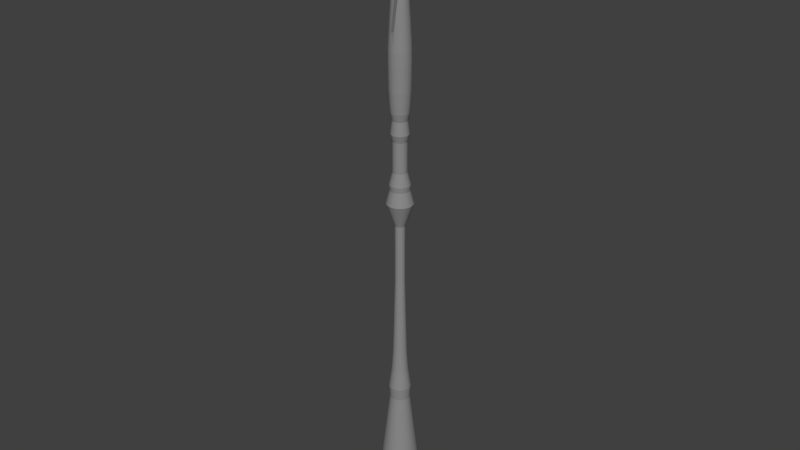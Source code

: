 # Source: bishop.blend  (saved by Blender 2.63.0; exported with 4.5.12 LTS)
import bpy
from mathutils import Matrix  # noqa: F401  (used for matrix-valued properties, if any)

bpy.ops.wm.read_factory_settings(use_empty=True)
scene = bpy.context.scene
scene.name = 'Scene'

# ---- collections
col_collection_1 = bpy.data.collections.new('Collection 1'); scene.collection.children.link(col_collection_1)

# ---- materials (node trees are filled in below, after node groups)
mat_material = bpy.data.materials.new('material')
mat_material.alpha_threshold = 0.0
mat_material.use_transparent_shadow = False
mat_material.diffuse_color = (0.2582, 0.2582, 0.2582, 1.0)
mat_material.roughness = 0.5
mat_material.line_color = (0.0, 0.0, 0.0, 1.0)

# ---- material node trees

# ---- world
world_world = bpy.data.worlds.new('World'); scene.world = world_world
world_world.color = (0.05088, 0.05088, 0.05088)
world_world.use_sun_shadow = False
world_world.sun_shadow_jitter_overblur = 0.0
world_world.cycles.sampling_method = 'MANUAL'
world_world.cycles.sample_map_resolution = 256

# ---- meshes
me_cylinder = bpy.data.meshes.new('Cylinder')
me_cylinder.from_pydata([(1.397e-09, 1.0, -0.2573), (0.1951, 0.9808, -0.2573), (0.3827, 0.9239, -0.2573), (0.5556, 0.8315, -0.2573), (0.7071, 0.7071, -0.2573), (0.8315, 0.5556, -0.2573), (0.9239, 0.3827, -0.2573), (0.9808, 0.1951, -0.2573), (0.9808, -0.1951, -0.2573), (0.9808, -0.1951, 15.14), (0.9239, -0.3827, -0.2573), (0.9239, -0.3827, 15.14), (0.8315, -0.5556, -0.2573), (0.8315, -0.5556, 15.14), (0.7071, -0.7071, -0.2573), (0.7071, -0.7071, 15.14), (0.5556, -0.8315, -0.2573), (0.5556, -0.8315, 15.14), (0.3827, -0.9239, -0.2573), (0.3827, -0.9239, 15.14), (0.1951, -0.9808, -0.2573), (0.1951, -0.9808, 15.14), (-3.246e-07, -1.0, -0.2573), (-3.246e-07, -1.0, 15.14), (-0.1951, -0.9808, -0.2573), (-0.1951, -0.9808, 15.14), (-0.3827, -0.9239, -0.2573), (-0.3827, -0.9239, 15.14), (-0.5556, -0.8315, -0.2573), (-0.5556, -0.8315, 15.14), (-0.7071, -0.7071, -0.2573), (-0.7071, -0.7071, 15.14), (-0.8315, -0.5556, -0.2573), (-0.8315, -0.5556, 15.14), (-0.9239, -0.3827, -0.2573), (-0.9239, -0.3827, 15.14), (-0.9808, -0.1951, -0.2573), (-0.9808, -0.1951, 15.14), (-0.9808, 0.1951, -0.2573), (-0.9239, 0.3827, -0.2573), (-0.8315, 0.5556, -0.2573), (-0.7071, 0.7071, -0.2573), (-0.5556, 0.8315, -0.2573), (-0.3827, 0.9239, -0.2573), (-0.1951, 0.9808, -0.2573), (0.8756, -0.1742, 25.72), (0.8248, -0.3416, 25.72), (0.7423, -0.496, 25.72), (0.6313, -0.6313, 25.72), (0.496, -0.7423, 25.72), (0.3416, -0.8248, 25.72), (0.1742, -0.8756, 25.72), (-2.775e-07, -0.8927, 25.72), (-0.1742, -0.8756, 25.72), (-0.3416, -0.8248, 25.72), (-0.496, -0.7423, 25.72), (-0.6313, -0.6313, 25.72), (-0.7423, -0.496, 25.72), (-0.8248, -0.3416, 25.72), (-0.8756, -0.1742, 25.72), (0.9376, -0.1865, 33.41), (0.8832, -0.3658, 33.41), (0.7948, -0.5311, 33.41), (0.676, -0.676, 33.41), (0.5311, -0.7948, 33.41), (0.3658, -0.8832, 33.41), (0.1865, -0.9376, 33.41), (-3.059e-07, -0.9559, 33.41), (-0.1865, -0.9376, 33.41), (-0.3658, -0.8832, 33.41), (-0.5311, -0.7948, 33.41), (-0.676, -0.676, 33.41), (-0.7948, -0.5311, 33.41), (-0.8832, -0.3658, 33.41), (-0.9376, -0.1865, 33.41), (0.7167, -0.1426, 54.25), (0.6751, -0.2796, 54.25), (0.6076, -0.406, 54.25), (0.5167, -0.5167, 54.25), (0.406, -0.6076, 54.25), (0.2796, -0.6751, 54.25), (0.1426, -0.7167, 54.25), (-2.072e-07, -0.7308, 54.25), (-0.1426, -0.7167, 54.25), (-0.2796, -0.6751, 54.25), (-0.406, -0.6076, 54.25), (-0.5167, -0.5167, 54.25), (-0.6076, -0.406, 54.25), (-0.6751, -0.2796, 54.25), (-0.7167, -0.1426, 54.25), (0.5319, -0.1058, 71.88), (0.501, -0.2075, 71.88), (0.4509, -0.3013, 71.88), (0.3835, -0.3835, 71.88), (0.3013, -0.4509, 71.88), (0.2075, -0.501, 71.88), (0.1058, -0.5319, 71.88), (-1.225e-07, -0.5423, 71.88), (-0.1058, -0.5319, 71.88), (-0.2075, -0.501, 71.88), (-0.3013, -0.4509, 71.88), (-0.3835, -0.3835, 71.88), (-0.4509, -0.3013, 71.88), (-0.501, -0.2075, 71.88), (-0.5319, -0.1058, 71.88), (0.5761, -0.1146, 78.93), (0.5426, -0.2248, 78.93), (0.4884, -0.3263, 78.93), (0.4153, -0.4153, 78.93), (0.3263, -0.4884, 78.93), (0.2248, -0.5426, 78.93), (0.1146, -0.5761, 78.93), (-1.467e-07, -0.5873, 78.93), (-0.1146, -0.5761, 78.93), (-0.2248, -0.5426, 78.93), (-0.3263, -0.4884, 78.93), (-0.4153, -0.4153, 78.93), (-0.4884, -0.3263, 78.93), (-0.5426, -0.2248, 78.93), (-0.5761, -0.1146, 78.93), (0.4472, -0.08895, 89.55), (0.4212, -0.1745, 89.55), (0.3791, -0.2533, 89.55), (0.3224, -0.3224, 89.55), (0.2533, -0.3791, 89.55), (0.1745, -0.4212, 89.55), (0.08895, -0.4472, 89.55), (-8.708e-08, -0.4559, 89.55), (-0.08895, -0.4472, 89.55), (-0.1745, -0.4212, 89.55), (-0.2533, -0.3791, 89.55), (-0.3224, -0.3224, 89.55), (-0.3791, -0.2533, 89.55), (-0.4212, -0.1745, 89.55), (-0.4472, -0.08895, 89.55), (0.4037, -0.0803, 95.55), (0.3803, -0.1575, 95.55), (0.3422, -0.2287, 95.55), (0.2911, -0.2911, 95.55), (0.2287, -0.3422, 95.55), (0.1575, -0.3803, 95.55), (0.0803, -0.4037, 95.55), (-6.193e-08, -0.4116, 95.55), (-0.0803, -0.4037, 95.55), (-0.1575, -0.3803, 95.55), (-0.2287, -0.3422, 95.55), (-0.2911, -0.2911, 95.55), (-0.3422, -0.2287, 95.55), (-0.3803, -0.1575, 95.55), (-0.4037, -0.0803, 95.55), (0.371, -0.0738, 101.5), (0.3495, -0.1448, 101.5), (0.3145, -0.2102, 101.5), (0.2675, -0.2675, 101.5), (0.2102, -0.3145, 101.5), (0.1448, -0.3495, 101.5), (0.0738, -0.371, 101.5), (-3.539e-08, -0.3783, 101.5), (-0.0738, -0.371, 101.5), (-0.1448, -0.3495, 101.5), (-0.2102, -0.3145, 101.5), (-0.2675, -0.2675, 101.5), (-0.3145, -0.2102, 101.5), (-0.3495, -0.1448, 101.5), (-0.371, -0.0738, 101.5), (0.3481, -0.06924, 109.4), (0.3279, -0.1358, 109.4), (0.2951, -0.1972, 109.4), (0.251, -0.251, 109.4), (0.1972, -0.2951, 109.4), (0.1358, -0.3279, 109.4), (0.06924, -0.3481, 109.4), (-2.934e-08, -0.3549, 109.4), (-0.06924, -0.3481, 109.4), (-0.1358, -0.3279, 109.4), (-0.1972, -0.2951, 109.4), (-0.251, -0.251, 109.4), (-0.2951, -0.1972, 109.4), (-0.3279, -0.1358, 109.4), (-0.3481, -0.06924, 109.4), (0.3207, -0.06379, 120.9), (0.3021, -0.1251, 120.9), (0.2719, -0.1817, 120.9), (0.2312, -0.2312, 120.9), (0.1817, -0.2719, 120.9), (0.1251, -0.3021, 120.9), (0.06379, -0.3207, 120.9), (-3.446e-08, -0.327, 120.9), (-0.06379, -0.3207, 120.9), (-0.1251, -0.3021, 120.9), (-0.1817, -0.2719, 120.9), (-0.2312, -0.2312, 120.9), (-0.2719, -0.1817, 120.9), (-0.3021, -0.1251, 120.9), (-0.3207, -0.06379, 120.9), (0.2842, -0.05653, 137.6), (0.2677, -0.1109, 137.6), (0.2409, -0.161, 137.6), (0.2049, -0.2049, 137.6), (0.161, -0.2409, 137.6), (0.1109, -0.2677, 137.6), (0.05653, -0.2842, 137.6), (-1.369e-07, -0.2898, 137.6), (-0.05653, -0.2842, 137.6), (-0.1109, -0.2677, 137.6), (-0.161, -0.2409, 137.6), (-0.2049, -0.2049, 137.6), (-0.2409, -0.161, 137.6), (-0.2677, -0.1109, 137.6), (-0.2842, -0.05653, 137.6), (0.2613, -0.05197, 147.7), (0.2461, -0.1019, 147.7), (0.2215, -0.148, 147.7), (0.1884, -0.1884, 147.7), (0.148, -0.2215, 147.7), (0.1019, -0.2461, 147.7), (0.05197, -0.2613, 147.7), (-1.458e-07, -0.2664, 147.7), (-0.05197, -0.2613, 147.7), (-0.1019, -0.2461, 147.7), (-0.148, -0.2215, 147.7), (-0.1884, -0.1884, 147.7), (-0.2215, -0.148, 147.7), (-0.2461, -0.1019, 147.7), (-0.2613, -0.05197, 147.7), (0.2613, -0.05197, 181.9), (0.2461, -0.1019, 181.9), (0.2215, -0.148, 181.9), (0.1884, -0.1884, 181.9), (0.148, -0.2215, 181.9), (0.1019, -0.2461, 181.9), (0.05197, -0.2613, 181.9), (-3.334e-07, -0.2664, 181.9), (-0.05197, -0.2613, 181.9), (-0.1019, -0.2461, 181.9), (-0.148, -0.2215, 181.9), (-0.1884, -0.1884, 181.9), (-0.2215, -0.148, 181.9), (-0.2461, -0.1019, 181.9), (-0.2613, -0.05197, 181.9), (0.6888, -0.137, 195.3), (0.6488, -0.2688, 195.3), (0.5839, -0.3902, 195.3), (0.4966, -0.4966, 195.3), (0.3902, -0.5839, 195.3), (0.2688, -0.6488, 195.3), (0.137, -0.6888, 195.3), (-4.522e-07, -0.7023, 195.3), (-0.137, -0.6888, 195.3), (-0.2688, -0.6488, 195.3), (-0.3902, -0.5839, 195.3), (-0.4966, -0.4966, 195.3), (-0.5839, -0.3902, 195.3), (-0.6488, -0.2688, 195.3), (-0.6888, -0.137, 195.3), (0.5091, -0.1013, 203.1), (0.4796, -0.1987, 203.1), (0.4316, -0.2884, 203.1), (0.3671, -0.3671, 203.1), (0.2884, -0.4316, 203.1), (0.1987, -0.4796, 203.1), (0.1013, -0.5091, 203.1), (-4.037e-07, -0.5191, 203.1), (-0.1013, -0.5091, 203.1), (-0.1987, -0.4796, 203.1), (-0.2884, -0.4316, 203.1), (-0.3671, -0.3671, 203.1), (-0.4316, -0.2884, 203.1), (-0.4796, -0.1987, 203.1), (-0.5091, -0.1013, 203.1), (0.5327, -0.106, 206.3), (0.5018, -0.2078, 206.3), (0.4516, -0.3017, 206.3), (0.3841, -0.3841, 206.3), (0.3017, -0.4516, 206.3), (0.2078, -0.5018, 206.3), (0.106, -0.5327, 206.3), (-4.14e-07, -0.5431, 206.3), (-0.106, -0.5327, 206.3), (-0.2078, -0.5018, 206.3), (-0.3018, -0.4516, 206.3), (-0.3841, -0.3841, 206.3), (-0.4516, -0.3017, 206.3), (-0.5018, -0.2078, 206.3), (-0.5327, -0.106, 206.3), (0.3714, -0.07387, 213.3), (0.3498, -0.1449, 213.3), (0.3148, -0.2104, 213.3), (0.2677, -0.2677, 213.3), (0.2104, -0.3148, 213.3), (0.1449, -0.3498, 213.3), (0.07387, -0.3714, 213.3), (-3.637e-07, -0.3786, 213.3), (-0.07387, -0.3714, 213.3), (-0.1449, -0.3498, 213.3), (-0.2104, -0.3148, 213.3), (-0.2677, -0.2677, 213.3), (-0.3148, -0.2104, 213.3), (-0.3498, -0.1449, 213.3), (-0.3714, -0.07387, 213.3), (0.3714, -0.07387, 230.8), (0.3498, -0.1449, 230.8), (0.3148, -0.2104, 230.8), (0.2677, -0.2677, 230.8), (0.2104, -0.3148, 230.8), (0.1449, -0.3498, 230.8), (0.07387, -0.3714, 230.8), (-4.102e-07, -0.3786, 230.8), (-0.07387, -0.3714, 230.8), (-0.1449, -0.3498, 230.8), (-0.2104, -0.3148, 230.8), (-0.2677, -0.2677, 230.8), (-0.3148, -0.2104, 230.8), (-0.3498, -0.1449, 230.8), (-0.3714, -0.07387, 230.8), (0.4689, -0.09327, 234.9), (0.4417, -0.183, 234.9), (0.3975, -0.2656, 234.9), (0.3381, -0.3381, 234.9), (0.2656, -0.3975, 234.9), (0.183, -0.4417, 234.9), (0.09327, -0.4689, 234.9), (-4.582e-07, -0.4781, 234.9), (-0.09327, -0.4689, 234.9), (-0.183, -0.4417, 234.9), (-0.2656, -0.3975, 234.9), (-0.3381, -0.3381, 234.9), (-0.3975, -0.2656, 234.9), (-0.4417, -0.183, 234.9), (-0.4689, -0.09327, 234.9), (0.3833, -0.07624, 242.3), (0.361, -0.1495, 242.3), (0.3249, -0.2171, 242.3), (0.2763, -0.2763, 242.3), (0.2171, -0.3249, 242.3), (0.1495, -0.361, 242.3), (0.07624, -0.3833, 242.3), (-4.359e-07, -0.3908, 242.3), (-0.07624, -0.3833, 242.3), (-0.1495, -0.361, 242.3), (-0.2171, -0.3249, 242.3), (-0.2763, -0.2763, 242.3), (-0.3249, -0.2171, 242.3), (-0.361, -0.1495, 242.3), (-0.3833, -0.07624, 242.3), (0.4685, -0.09318, 246.5), (0.4413, -0.1828, 246.5), (0.3971, -0.2654, 246.5), (0.3377, -0.3377, 246.5), (0.2654, -0.3971, 246.5), (0.1828, -0.4413, 246.5), (0.09318, -0.4685, 246.5), (-4.703e-07, -0.4776, 246.5), (-0.09318, -0.4685, 246.5), (-0.1828, -0.4413, 246.5), (-0.2654, -0.3971, 246.5), (-0.3377, -0.3377, 246.5), (-0.3971, -0.2654, 246.5), (-0.4413, -0.1828, 246.5), (-0.4685, -0.09318, 246.5), (0.5109, -0.1016, 252.0), (0.4813, -0.1993, 252.0), (0.4331, -0.2894, 252.0), (0.3683, -0.3683, 252.0), (0.2894, -0.4331, 252.0), (0.1993, -0.4813, 252.0), (0.1016, -0.5109, 252.0), (-4.969e-07, -0.5209, 252.0), (-0.1016, -0.5109, 252.0), (-0.1993, -0.4813, 252.0), (-0.2894, -0.4331, 252.0), (-0.3683, -0.3683, 252.0), (-0.4331, -0.2894, 252.0), (-0.4813, -0.1993, 252.0), (-0.5109, -0.1016, 252.0), (0.5425, -0.1079, 257.8), (0.511, -0.2117, 257.8), (0.4599, -0.3073, 257.8), (0.3911, -0.3911, 257.8), (0.3073, -0.4599, 257.8), (0.2117, -0.511, 257.8), (0.1079, -0.5425, 257.8), (-5.085e-07, -0.5531, 257.8), (-0.1079, -0.5425, 257.8), (-0.2117, -0.511, 257.8), (-0.3073, -0.4599, 257.8), (-0.3911, -0.3911, 257.8), (-0.4599, -0.3073, 257.8), (-0.511, -0.2117, 257.8), (-0.5425, -0.1079, 257.8), (0.5545, -0.1103, 264.3), (0.5224, -0.2164, 264.3), (0.4701, -0.3141, 264.3), (0.3998, -0.3998, 264.3), (0.3141, -0.4701, 264.3), (0.2164, -0.5224, 264.3), (0.1103, -0.5545, 264.3), (-5.062e-07, -0.5654, 264.3), (-0.1103, -0.5545, 264.3), (-0.2164, -0.5224, 264.3), (-0.3141, -0.4701, 264.3), (-0.3998, -0.3998, 264.3), (-0.4701, -0.3141, 264.3), (-0.5224, -0.2164, 264.3), (-0.5545, -0.1103, 264.3), (0.5684, -0.1131, 273.2), (0.5354, -0.2218, 273.2), (0.4818, -0.322, 273.2), (0.4098, -0.4098, 273.2), (0.322, -0.4818, 273.2), (0.2218, -0.5354, 273.2), (0.1131, -0.5684, 273.2), (-4.973e-07, -0.5795, 273.2), (-0.1131, -0.5684, 273.2), (-0.2218, -0.5354, 273.2), (-0.322, -0.4818, 273.2), (-0.4098, -0.4098, 273.2), (-0.4818, -0.322, 273.2), (-0.5354, -0.2218, 273.2), (-0.5684, -0.1131, 273.2), (0.563, -0.112, 279.6), (0.5304, -0.2197, 279.6), (0.4773, -0.3189, 279.6), (0.4059, -0.4059, 279.6), (0.3189, -0.4773, 279.6), (0.2197, -0.5304, 279.6), (0.112, -0.563, 279.6), (-5.211e-07, -0.5741, 279.6), (-0.112, -0.563, 279.6), (-0.2197, -0.5304, 279.6), (-0.3189, -0.4773, 279.6), (-0.4059, -0.4059, 279.6), (-0.4773, -0.3189, 279.6), (-0.5304, -0.2197, 279.6), (-0.563, -0.112, 279.6), (0.55, -0.1094, 282.7), (0.5181, -0.2146, 282.7), (0.4663, -0.3115, 282.7), (0.3965, -0.3965, 282.7), (0.3115, -0.4663, 282.7), (0.2146, -0.5181, 282.7), (0.1094, -0.55, 282.7), (-4.936e-07, -0.5608, 282.7), (-0.1094, -0.55, 282.7), (-0.2146, -0.5181, 282.7), (-0.3115, -0.4663, 282.7), (-0.3965, -0.3965, 282.7), (-0.4663, -0.3115, 282.7), (-0.5181, -0.2146, 282.7), (-0.55, -0.1094, 282.7), (0.5361, -0.1066, 285.9), (0.505, -0.2092, 285.9), (0.4545, -0.3037, 285.9), (0.3865, -0.3865, 285.9), (0.3037, -0.4545, 285.9), (0.2092, -0.505, 285.9), (0.1066, -0.5361, 285.9), (-0.1066, -0.5361, 285.9), (-0.2092, -0.505, 285.9), (-0.3037, -0.4545, 285.9), (-0.3865, -0.3865, 285.9), (-0.4545, -0.3037, 285.9), (-0.505, -0.2092, 285.9), (-0.5361, -0.1066, 285.9), (0.5155, -0.1025, 290.3), (0.4856, -0.2011, 290.3), (0.437, -0.292, 290.3), (0.3716, -0.3716, 290.3), (0.292, -0.437, 290.3), (0.2011, -0.4856, 290.3), (0.1025, -0.5155, 290.3), (-0.1025, -0.5155, 290.3), (-0.2011, -0.4856, 290.3), (-0.292, -0.437, 290.3), (-0.3716, -0.3716, 290.3), (-0.437, -0.292, 290.3), (-0.4856, -0.2011, 290.3), (-0.5155, -0.1025, 290.3), (0.4893, -0.09733, 295.4), (0.4609, -0.1909, 295.4), (0.4148, -0.2772, 295.4), (0.3528, -0.3528, 295.4), (0.2772, -0.4148, 295.4), (0.1909, -0.4609, 295.4), (-0.09734, -0.4893, 295.4), (-0.1909, -0.4609, 295.4), (-0.2772, -0.4148, 295.4), (-0.3528, -0.3528, 295.4), (-0.4148, -0.2772, 295.4), (-0.4609, -0.1909, 295.4), (-0.4893, -0.09733, 295.4), (0.438, -0.08713, 304.1), (0.4126, -0.1709, 304.1), (0.3714, -0.2481, 304.1), (0.3158, -0.3158, 304.1), (0.2481, -0.3714, 304.1), (-4.661e-07, -0.4466, 304.1), (-0.08713, -0.438, 304.1), (-0.1709, -0.4126, 304.1), (-0.2481, -0.3714, 304.1), (-0.3158, -0.3158, 304.1), (-0.3714, -0.2481, 304.1), (-0.4126, -0.1709, 304.1), (-0.438, -0.08713, 304.1), (0.3621, -0.07202, 313.9), (0.3411, -0.1413, 313.9), (0.3069, -0.2051, 313.9), (0.261, -0.261, 313.9), (-4.377e-07, -0.3692, 313.9), (-0.07202, -0.3621, 313.9), (-0.1413, -0.3411, 313.9), (-0.2051, -0.3069, 313.9), (-0.261, -0.261, 313.9), (-0.3069, -0.2051, 313.9), (-0.3411, -0.1413, 313.9), (-0.3621, -0.07202, 313.9), (0.1103, -0.2663, 323.3), (0.05623, -0.2827, 323.3), (-3.045e-07, -0.2882, 323.3), (-0.05623, -0.2827, 323.3), (-0.1103, -0.2663, 323.3), (-0.1601, -0.2397, 323.3), (-0.2038, -0.2038, 323.3), (-0.2397, -0.1601, 323.3), (-0.2663, -0.1103, 323.3), (-0.2827, -0.05623, 323.3), (0.1759, -0.035, 334.6), (0.1657, -0.06865, 334.6), (0.1492, -0.09967, 334.6), (0.1269, -0.1269, 334.6), (0.09967, -0.1492, 334.6), (0.06865, -0.1657, 334.6), (0.035, -0.1759, 334.6), (-2.696e-07, -0.1794, 334.6), (-0.035, -0.1759, 334.6), (-0.06865, -0.1657, 334.6), (-0.09967, -0.1492, 334.6), (-0.1269, -0.1268, 334.6), (-0.1492, -0.09967, 334.6), (-0.1657, -0.06865, 334.6), (-0.1759, -0.035, 334.6), (0.08908, -0.01772, 343.3), (0.08391, -0.03476, 343.3), (0.07552, -0.05046, 343.3), (0.06422, -0.06422, 343.3), (0.05046, -0.07552, 343.3), (0.03476, -0.08391, 343.3), (0.01772, -0.08908, 343.3), (-8.987e-08, -0.09083, 343.3), (-0.01772, -0.08908, 343.3), (-0.03476, -0.08391, 343.3), (-0.05046, -0.07552, 343.3), (-0.06422, -0.06422, 343.3), (-0.07552, -0.05046, 343.3), (-0.08391, -0.03476, 343.3), (-0.08908, -0.01772, 343.3), (0.08908, -0.01772, 347.5), (0.08391, -0.03476, 347.5), (0.07552, -0.05046, 347.5), (0.06422, -0.06422, 347.5), (0.05046, -0.07552, 347.5), (0.03476, -0.08391, 347.5), (0.01772, -0.08908, 347.5), (-6.286e-08, -0.09083, 347.5), (-0.01772, -0.08908, 347.5), (-0.03476, -0.08391, 347.5), (-0.05046, -0.07552, 347.5), (-0.06422, -0.06422, 347.5), (-0.07552, -0.05046, 347.5), (-0.08391, -0.03476, 347.5), (-0.08908, -0.01772, 347.5), (0.1346, -0.02678, 349.7), (0.1268, -0.05254, 349.7), (0.1141, -0.07627, 349.7), (0.09708, -0.09708, 349.7), (0.07627, -0.1141, 349.7), (0.05254, -0.1268, 349.7), (0.02678, -0.1346, 349.7), (-7.218e-08, -0.1373, 349.7), (-0.02678, -0.1346, 349.7), (-0.05254, -0.1268, 349.7), (-0.07627, -0.1141, 349.7), (-0.09708, -0.09708, 349.7), (-0.1142, -0.07627, 349.7), (-0.1268, -0.05254, 349.7), (-0.1346, -0.02678, 349.7), (0.1503, -0.0299, 351.3), (0.1416, -0.05865, 351.3), (0.1274, -0.08514, 351.3), (0.1084, -0.1084, 351.3), (0.08514, -0.1274, 351.3), (0.05865, -0.1416, 351.3), (0.0299, -0.1503, 351.3), (-1.425e-07, -0.1533, 351.3), (-0.0299, -0.1503, 351.3), (-0.05865, -0.1416, 351.3), (-0.08514, -0.1274, 351.3), (-0.1084, -0.1084, 351.3), (-0.1274, -0.08514, 351.3), (-0.1416, -0.05865, 351.3), (-0.1503, -0.0299, 351.3), (0.1636, -0.03254, 354.0), (0.1541, -0.06383, 354.0), (0.1387, -0.09266, 354.0), (0.1179, -0.1179, 354.0), (0.09267, -0.1387, 354.0), (0.06383, -0.1541, 354.0), (0.03254, -0.1636, 354.0), (-1.271e-07, -0.1668, 354.0), (-0.03254, -0.1636, 354.0), (-0.06383, -0.1541, 354.0), (-0.09267, -0.1387, 354.0), (-0.1179, -0.1179, 354.0), (-0.1387, -0.09266, 354.0), (-0.1541, -0.06383, 354.0), (-0.1636, -0.03254, 354.0), (0.1739, -0.03458, 356.9), (0.1638, -0.06783, 356.9), (0.1474, -0.09848, 356.9), (0.1253, -0.1253, 356.9), (0.09848, -0.1474, 356.9), (0.06783, -0.1638, 356.9), (0.03458, -0.1739, 356.9), (-5.029e-08, -0.1773, 356.9), (-0.03458, -0.1739, 356.9), (-0.06784, -0.1638, 356.9), (-0.09848, -0.1474, 356.9), (-0.1253, -0.1253, 356.9), (-0.1474, -0.09848, 356.9), (-0.1638, -0.06783, 356.9), (-0.1739, -0.03458, 356.9), (0.1795, -0.0357, 359.3), (0.1691, -0.07003, 359.3), (0.1521, -0.1017, 359.3), (0.1294, -0.1294, 359.3), (0.1017, -0.1521, 359.3), (0.07003, -0.1691, 359.3), (0.0357, -0.1795, 359.3), (-4.284e-08, -0.183, 359.3), (-0.0357, -0.1795, 359.3), (-0.07003, -0.1691, 359.3), (-0.1017, -0.1521, 359.3), (-0.1294, -0.1294, 359.3), (-0.1521, -0.1017, 359.3), (-0.1691, -0.07003, 359.3), (-0.1795, -0.0357, 359.3), (0.1639, -0.03261, 360.7), (0.1544, -0.06397, 360.7), (0.139, -0.09286, 360.7), (0.1182, -0.1182, 360.7), (0.09287, -0.139, 360.7), (0.06397, -0.1544, 360.7), (0.03261, -0.1639, 360.7), (-4.191e-09, -0.1672, 360.7), (-0.03261, -0.1639, 360.7), (-0.06397, -0.1544, 360.7), (-0.09287, -0.139, 360.7), (-0.1182, -0.1182, 360.7), (-0.139, -0.09286, 360.7), (-0.1544, -0.06397, 360.7), (-0.1639, -0.03261, 360.7), (0.1485, -0.02954, 362.2), (0.1399, -0.05794, 362.2), (0.1259, -0.08412, 362.2), (0.1071, -0.1071, 362.2), (0.08412, -0.1259, 362.2), (0.05794, -0.1399, 362.2), (0.02954, -0.1485, 362.2), (-2.235e-08, -0.1514, 362.2), (-0.02954, -0.1485, 362.2), (-0.05794, -0.1399, 362.2), (-0.08412, -0.1259, 362.2), (-0.1071, -0.1071, 362.2), (-0.1259, -0.08412, 362.2), (-0.1399, -0.05794, 362.2), (-0.1485, -0.02954, 362.2), (0.1179, -0.02345, 363.8), (0.111, -0.04599, 363.8), (0.09993, -0.06677, 363.8), (0.08498, -0.08498, 363.8), (0.06677, -0.09993, 363.8), (0.04599, -0.111, 363.8), (0.02345, -0.1179, 363.8), (-7.218e-08, -0.1202, 363.8), (-0.02345, -0.1179, 363.8), (-0.04599, -0.111, 363.8), (-0.06677, -0.09993, 363.8), (-0.08498, -0.08498, 363.8), (-0.09993, -0.06677, 363.8), (-0.111, -0.04599, 363.8), (-0.1179, -0.02345, 363.8), (-1.444e-08, 0.03397, 364.3), (0.006626, 0.03331, 364.3), (0.013, 0.03138, 364.3), (0.01887, 0.02824, 364.3), (0.02402, 0.02402, 364.3), (0.02824, 0.01887, 364.3), (0.03138, 0.013, 364.3), (0.03331, 0.006627, 364.3), (0.03331, -0.006626, 364.3), (0.03138, -0.013, 364.3), (0.02824, -0.01887, 364.3), (0.02402, -0.02402, 364.3), (0.01887, -0.02824, 364.3), (0.013, -0.03138, 364.3), (0.006626, -0.03331, 364.3), (-2.515e-08, -0.03397, 364.3), (-0.006626, -0.03331, 364.3), (-0.013, -0.03138, 364.3), (-0.01887, -0.02824, 364.3), (-0.02402, -0.02402, 364.3), (-0.02824, -0.01887, 364.3), (-0.03138, -0.013, 364.3), (-0.03331, -0.006626, 364.3), (-0.03331, 0.006627, 364.3), (-0.03138, 0.013, 364.3), (-0.02824, 0.01887, 364.3), (-0.02402, 0.02402, 364.3), (-0.01887, 0.02824, 364.3), (-0.013, 0.03138, 364.3), (-0.006626, 0.03331, 364.3), (0.06829, -0.3624, 313.9), (0.2736, -0.1828, 318.5), (0.1827, -0.1221, 330.4), (0.2417, -0.2769, 313.9), (-0.1036, -0.521, 289.1), (0.1143, -0.4842, 295.4), (0.2957, -0.05881, 321.7), (-4.945e-07, -0.5548, 284.1), (-0.03688, -0.543, 285.9), (0.1967, -0.03912, 332.4), (0.07129, -0.3584, 314.3), (0.252, -0.252, 315.4), (0.1689, -0.1689, 328.4), (-0.09542, -0.5162, 290.3), (0.1717, -0.4146, 303.8), (0.2877, -0.1192, 320.6), (0.2193, -0.3283, 310.7), (0.1916, -0.07938, 331.7), (-0.0599, -0.493, 295.4), (0.1484, -0.2221, 325.5), (0.09951, -0.5003, 293.3), (0.02673, -0.5581, 282.7), (0.1177, -0.2841, 321.0), (0.04823, -0.5419, 285.9), (0.1742, -0.4109, 304.1), (0.07895, -0.5178, 290.3), (0.1332, -0.2541, 323.3), (-4.456e-07, -0.005537, 304.1), (0.06829, -0.005537, 313.9), (0.2736, -0.005537, 318.5), (0.1827, -0.005537, 330.4), (0.2417, -0.005537, 313.9), (-0.1036, -0.005537, 289.1), (0.1143, -0.005537, 295.4), (0.2957, -0.005537, 321.7), (-4.754e-07, -0.005537, 284.1), (-0.03688, -0.005537, 285.9), (0.1967, -0.005537, 332.4), (0.07129, -0.005537, 314.3), (0.252, -0.005537, 315.4), (0.1689, -0.005537, 328.4), (-0.09542, -0.005537, 290.3), (0.1717, -0.005537, 303.8), (0.2877, -0.005537, 320.6), (0.2193, -0.005537, 310.7), (0.1916, -0.005537, 331.7), (-0.0599, -0.005537, 295.4), (0.1484, -0.005537, 325.5), (0.09951, -0.005537, 293.3), (0.02673, -0.005537, 282.7), (0.2982, -0.005537, 322.1), (0.1177, -0.005537, 321.0), (0.04823, -0.005537, 285.9), (0.1983, -0.005537, 332.6), (0.1742, -0.005537, 304.1), (0.07895, -0.005537, 290.3), (0.1332, -0.005537, 323.3), (1.397e-09, -1.0, -0.2573), (0.1951, -0.9808, -0.2573), (0.3827, -0.9239, -0.2573), (0.5556, -0.8315, -0.2573), (0.7071, -0.7071, -0.2573), (0.8315, -0.5556, -0.2573), (0.9239, -0.3827, -0.2573), (0.9808, -0.1951, -0.2573), (1.0, -7.55e-08, -0.2573), (1.0, -7.55e-08, 15.14), (0.9808, 0.1951, -0.2573), (0.9808, 0.1951, 15.14), (0.9239, 0.3827, -0.2573), (0.9239, 0.3827, 15.14), (0.8315, 0.5556, -0.2573), (0.8315, 0.5556, 15.14), (0.7071, 0.7071, -0.2573), (0.7071, 0.7071, 15.14), (0.5556, 0.8315, -0.2573), (0.5556, 0.8315, 15.14), (0.3827, 0.9239, -0.2573), (0.3827, 0.9239, 15.14), (0.1951, 0.9808, -0.2573), (0.1951, 0.9808, 15.14), (-3.246e-07, 1.0, -0.2573), (-3.246e-07, 1.0, 15.14), (-0.1951, 0.9808, -0.2573), (-0.1951, 0.9808, 15.14), (-0.3827, 0.9239, -0.2573), (-0.3827, 0.9239, 15.14), (-0.5556, 0.8315, -0.2573), (-0.5556, 0.8315, 15.14), (-0.7071, 0.7071, -0.2573), (-0.7071, 0.7071, 15.14), (-0.8315, 0.5556, -0.2573), (-0.8315, 0.5556, 15.14), (-0.9239, 0.3827, -0.2573), (-0.9239, 0.3827, 15.14), (-0.9808, 0.1951, -0.2573), (-0.9808, 0.1951, 15.14), (-1.0, -9.656e-07, -0.2573), (-1.0, -9.656e-07, 15.14), (-0.9808, -0.1951, -0.2573), (-0.9239, -0.3827, -0.2573), (-0.8315, -0.5556, -0.2573), (-0.7071, -0.7071, -0.2573), (-0.5556, -0.8315, -0.2573), (-0.3827, -0.9239, -0.2573), (-0.1951, -0.9808, -0.2573), (0.8927, -9.797e-08, 25.72), (0.8756, 0.1742, 25.72), (0.8248, 0.3416, 25.72), (0.7423, 0.496, 25.72), (0.6313, 0.6313, 25.72), (0.496, 0.7423, 25.72), (0.3416, 0.8248, 25.72), (0.1742, 0.8756, 25.72), (-2.775e-07, 0.8927, 25.72), (-0.1742, 0.8756, 25.72), (-0.3416, 0.8248, 25.72), (-0.496, 0.7423, 25.72), (-0.6313, 0.6313, 25.72), (-0.7423, 0.496, 25.72), (-0.8248, 0.3416, 25.72), (-0.8756, 0.1742, 25.72), (-0.8927, -8.926e-07, 25.72), (0.9559, -8.367e-08, 33.41), (0.9376, 0.1865, 33.41), (0.8832, 0.3658, 33.41), (0.7948, 0.5311, 33.41), (0.676, 0.676, 33.41), (0.5311, 0.7948, 33.41), (0.3658, 0.8832, 33.41), (0.1865, 0.9376, 33.41), (-3.059e-07, 0.9559, 33.41), (-0.1865, 0.9376, 33.41), (-0.3658, 0.8832, 33.41), (-0.5311, 0.7948, 33.41), (-0.676, 0.676, 33.41), (-0.7948, 0.5311, 33.41), (-0.8832, 0.3658, 33.41), (-0.9376, 0.1865, 33.41), (-0.9559, -9.346e-07, 33.41), (0.7308, -1.39e-07, 54.25), (0.7167, 0.1426, 54.25), (0.6751, 0.2796, 54.25), (0.6076, 0.406, 54.25), (0.5167, 0.5167, 54.25), (0.406, 0.6076, 54.25), (0.2796, 0.6751, 54.25), (0.1426, 0.7167, 54.25), (-2.072e-07, 0.7308, 54.25), (-0.1426, 0.7167, 54.25), (-0.2796, 0.6751, 54.25), (-0.406, 0.6076, 54.25), (-0.5167, 0.5167, 54.25), (-0.6076, 0.406, 54.25), (-0.6751, 0.2796, 54.25), (-0.7167, 0.1426, 54.25), (-0.7308, -7.894e-07, 54.25), (0.5423, -1.795e-07, 71.88), (0.5319, 0.1058, 71.88), (0.501, 0.2075, 71.88), (0.4509, 0.3013, 71.88), (0.3835, 0.3835, 71.88), (0.3013, 0.4509, 71.88), (0.2075, 0.501, 71.88), (0.1058, 0.5319, 71.88), (-1.225e-07, 0.5423, 71.88), (-0.1058, 0.5319, 71.88), (-0.2075, 0.501, 71.88), (-0.3013, 0.4509, 71.88), (-0.3835, 0.3835, 71.88), (-0.4509, 0.3013, 71.88), (-0.501, 0.2075, 71.88), (-0.5319, 0.1058, 71.88), (-0.5423, -6.622e-07, 71.88), (0.5873, -1.68e-07, 78.93), (0.5761, 0.1146, 78.93), (0.5426, 0.2248, 78.93), (0.4884, 0.3263, 78.93), (0.4153, 0.4153, 78.93), (0.3263, 0.4884, 78.93), (0.2248, 0.5426, 78.93), (0.1146, 0.5761, 78.93), (-1.467e-07, 0.5873, 78.93), (-0.1146, 0.5761, 78.93), (-0.2248, 0.5426, 78.93), (-0.3263, 0.4884, 78.93), (-0.4153, 0.4153, 78.93), (-0.4884, 0.3263, 78.93), (-0.5426, 0.2248, 78.93), (-0.5761, 0.1146, 78.93), (-0.5873, -6.908e-07, 78.93), (0.4559, -1.996e-07, 89.55), (0.4472, 0.08895, 89.55), (0.4212, 0.1745, 89.55), (0.3791, 0.2533, 89.55), (0.3224, 0.3224, 89.55), (0.2533, 0.3791, 89.55), (0.1745, 0.4212, 89.55), (0.08895, 0.4472, 89.55), (-8.708e-08, 0.4559, 89.55), (-0.08895, 0.4472, 89.55), (-0.1745, 0.4212, 89.55), (-0.2533, 0.3791, 89.55), (-0.3224, 0.3224, 89.55), (-0.3791, 0.2533, 89.55), (-0.4212, 0.1745, 89.55), (-0.4472, 0.08895, 89.55), (-0.4559, -6.054e-07, 89.55), (0.4116, -2.105e-07, 95.55), (0.4037, 0.0803, 95.55), (0.3803, 0.1575, 95.55), (0.3422, 0.2287, 95.55), (0.2911, 0.2911, 95.55), (0.2287, 0.3422, 95.55), (0.1575, 0.3803, 95.55), (0.0803, 0.4037, 95.55), (-6.193e-08, 0.4116, 95.55), (-0.0803, 0.4037, 95.55), (-0.1575, 0.3803, 95.55), (-0.2287, 0.3422, 95.55), (-0.2911, 0.2911, 95.55), (-0.3422, 0.2287, 95.55), (-0.3803, 0.1575, 95.55), (-0.4037, 0.0803, 95.55), (-0.4116, -5.769e-07, 95.55), (0.3783, -2.188e-07, 101.5), (0.371, 0.0738, 101.5), (0.3495, 0.1448, 101.5), (0.3145, 0.2102, 101.5), (0.2675, 0.2675, 101.5), (0.2102, 0.3145, 101.5), (0.1448, 0.3495, 101.5), (0.0738, 0.371, 101.5), (-3.539e-08, 0.3783, 101.5), (-0.0738, 0.371, 101.5), (-0.1448, 0.3495, 101.5), (-0.2102, 0.3145, 101.5), (-0.2675, 0.2675, 101.5), (-0.3145, 0.2102, 101.5), (-0.3495, 0.1448, 101.5), (-0.371, 0.0738, 101.5), (-0.3783, -5.555e-07, 101.5), (0.3549, -2.247e-07, 109.4), (0.3481, 0.06924, 109.4), (0.3279, 0.1358, 109.4), (0.2951, 0.1972, 109.4), (0.251, 0.251, 109.4), (0.1972, 0.2951, 109.4), (0.1358, 0.3279, 109.4), (0.06924, 0.3481, 109.4), (-2.934e-08, 0.3549, 109.4), (-0.06924, 0.3481, 109.4), (-0.1358, 0.3279, 109.4), (-0.1972, 0.2951, 109.4), (-0.251, 0.251, 109.4), (-0.2951, 0.1972, 109.4), (-0.3279, 0.1358, 109.4), (-0.3481, 0.06924, 109.4), (-0.3549, -5.406e-07, 109.4), (0.327, -2.317e-07, 120.9), (0.3207, 0.06379, 120.9), (0.3021, 0.1251, 120.9), (0.2719, 0.1817, 120.9), (0.2312, 0.2312, 120.9), (0.1817, 0.2719, 120.9), (0.1251, 0.3021, 120.9), (0.06379, 0.3207, 120.9), (-3.446e-08, 0.327, 120.9), (-0.06379, 0.3207, 120.9), (-0.1251, 0.3021, 120.9), (-0.1817, 0.2719, 120.9), (-0.2312, 0.2312, 120.9), (-0.2719, 0.1817, 120.9), (-0.3021, 0.1251, 120.9), (-0.3207, 0.06379, 120.9), (-0.327, -5.228e-07, 120.9), (0.2898, -2.396e-07, 137.6), (0.2842, 0.05653, 137.6), (0.2677, 0.1109, 137.6), (0.2409, 0.161, 137.6), (0.2049, 0.2049, 137.6), (0.161, 0.2409, 137.6), (0.1109, 0.2677, 137.6), (0.05653, 0.2842, 137.6), (-1.369e-07, 0.2898, 137.6), (-0.05653, 0.2842, 137.6), (-0.1109, 0.2677, 137.6), (-0.161, 0.2409, 137.6), (-0.2049, 0.2049, 137.6), (-0.2409, 0.161, 137.6), (-0.2677, 0.1109, 137.6), (-0.2842, 0.05653, 137.6), (-0.2898, -4.975e-07, 137.6), (0.2664, -2.451e-07, 147.7), (0.2613, 0.05197, 147.7), (0.2461, 0.1019, 147.7), (0.2215, 0.148, 147.7), (0.1884, 0.1884, 147.7), (0.148, 0.2215, 147.7), (0.1019, 0.2461, 147.7), (0.05197, 0.2613, 147.7), (-1.458e-07, 0.2664, 147.7), (-0.05197, 0.2613, 147.7), (-0.1019, 0.2461, 147.7), (-0.148, 0.2215, 147.7), (-0.1884, 0.1884, 147.7), (-0.2215, 0.148, 147.7), (-0.2461, 0.1019, 147.7), (-0.2613, 0.05197, 147.7), (-0.2664, -4.823e-07, 147.7), (0.2664, -2.451e-07, 181.9), (0.2613, 0.05197, 181.9), (0.2461, 0.1019, 181.9), (0.2215, 0.148, 181.9), (0.1884, 0.1884, 181.9), (0.148, 0.2215, 181.9), (0.1019, 0.2461, 181.9), (0.05197, 0.2613, 181.9), (-3.334e-07, 0.2664, 181.9), (-0.05197, 0.2613, 181.9), (-0.1019, 0.2461, 181.9), (-0.148, 0.2215, 181.9), (-0.1884, 0.1884, 181.9), (-0.2215, 0.148, 181.9), (-0.2461, 0.1019, 181.9), (-0.2613, 0.05197, 181.9), (-0.2664, -4.823e-07, 181.9), (0.7023, -1.312e-07, 195.3), (0.6888, 0.137, 195.3), (0.6488, 0.2688, 195.3), (0.5839, 0.3902, 195.3), (0.4966, 0.4966, 195.3), (0.3902, 0.5839, 195.3), (0.2688, 0.6488, 195.3), (0.137, 0.6888, 195.3), (-4.522e-07, 0.7023, 195.3), (-0.137, 0.6888, 195.3), (-0.2688, 0.6488, 195.3), (-0.3902, 0.5839, 195.3), (-0.4966, 0.4966, 195.3), (-0.5839, 0.3902, 195.3), (-0.6488, 0.2688, 195.3), (-0.6888, 0.137, 195.3), (-0.7023, -7.563e-07, 195.3), (0.5191, -1.776e-07, 203.1), (0.5091, 0.1013, 203.1), (0.4796, 0.1987, 203.1), (0.4316, 0.2884, 203.1), (0.3671, 0.3671, 203.1), (0.2884, 0.4316, 203.1), (0.1987, 0.4796, 203.1), (0.1013, 0.5091, 203.1), (-4.037e-07, 0.5191, 203.1), (-0.1013, 0.5091, 203.1), (-0.1987, 0.4796, 203.1), (-0.2884, 0.4316, 203.1), (-0.3671, 0.3671, 203.1), (-0.4316, 0.2884, 203.1), (-0.4796, 0.1987, 203.1), (-0.5091, 0.1013, 203.1), (-0.5191, -6.397e-07, 203.1), (0.5431, -1.716e-07, 206.3), (0.5327, 0.106, 206.3), (0.5018, 0.2078, 206.3), (0.4516, 0.3017, 206.3), (0.3841, 0.3841, 206.3), (0.3017, 0.4516, 206.3), (0.2078, 0.5018, 206.3), (0.106, 0.5327, 206.3), (-4.14e-07, 0.5431, 206.3), (-0.106, 0.5327, 206.3), (-0.2078, 0.5018, 206.3), (-0.3018, 0.4516, 206.3), (-0.3841, 0.3841, 206.3), (-0.4516, 0.3017, 206.3), (-0.5018, 0.2078, 206.3), (-0.5327, 0.106, 206.3), (-0.5431, -6.551e-07, 206.3), (0.3786, -2.144e-07, 213.3), (0.3714, 0.07387, 213.3), (0.3498, 0.1449, 213.3), (0.3148, 0.2104, 213.3), (0.2677, 0.2677, 213.3), (0.2104, 0.3148, 213.3), (0.1449, 0.3498, 213.3), (0.07387, 0.3714, 213.3), (-3.637e-07, 0.3786, 213.3), (-0.07387, 0.3714, 213.3), (-0.1449, 0.3498, 213.3), (-0.2104, 0.3148, 213.3), (-0.2677, 0.2677, 213.3), (-0.3148, 0.2104, 213.3), (-0.3498, 0.1449, 213.3), (-0.3714, 0.07387, 213.3), (-0.3786, -5.514e-07, 213.3), (0.3786, -2.144e-07, 230.8), (0.3714, 0.07387, 230.8), (0.3498, 0.1449, 230.8), (0.3148, 0.2104, 230.8), (0.2677, 0.2677, 230.8), (0.2104, 0.3148, 230.8), (0.1449, 0.3498, 230.8), (0.07387, 0.3714, 230.8), (-4.102e-07, 0.3786, 230.8), (-0.07387, 0.3714, 230.8), (-0.1449, 0.3498, 230.8), (-0.2104, 0.3148, 230.8), (-0.2677, 0.2677, 230.8), (-0.3148, 0.2104, 230.8), (-0.3498, 0.1449, 230.8), (-0.3714, 0.07387, 230.8), (-0.3786, -5.514e-07, 230.8), (0.4781, -1.895e-07, 234.9), (0.4689, 0.09327, 234.9), (0.4417, 0.183, 234.9), (0.3975, 0.2656, 234.9), (0.3381, 0.3381, 234.9), (0.2656, 0.3975, 234.9), (0.183, 0.4417, 234.9), (0.09327, 0.4689, 234.9), (-4.582e-07, 0.4781, 234.9), (-0.09327, 0.4689, 234.9), (-0.183, 0.4417, 234.9), (-0.2656, 0.3975, 234.9), (-0.3381, 0.3381, 234.9), (-0.3975, 0.2656, 234.9), (-0.4417, 0.183, 234.9), (-0.4689, 0.09327, 234.9), (-0.4781, -6.151e-07, 234.9), (0.3908, -2.114e-07, 242.3), (0.3833, 0.07624, 242.3), (0.361, 0.1495, 242.3), (0.3249, 0.2171, 242.3), (0.2763, 0.2763, 242.3), (0.2171, 0.3249, 242.3), (0.1495, 0.361, 242.3), (0.07624, 0.3833, 242.3), (-4.359e-07, 0.3908, 242.3), (-0.07624, 0.3833, 242.3), (-0.1495, 0.361, 242.3), (-0.2171, 0.3249, 242.3), (-0.2763, 0.2763, 242.3), (-0.3249, 0.2171, 242.3), (-0.361, 0.1495, 242.3), (-0.3833, 0.07624, 242.3), (-0.3908, -5.592e-07, 242.3), (0.4776, -1.892e-07, 246.5), (0.4685, 0.09318, 246.5), (0.4413, 0.1828, 246.5), (0.3971, 0.2654, 246.5), (0.3377, 0.3377, 246.5), (0.2654, 0.3971, 246.5), (0.1828, 0.4413, 246.5), (0.09318, 0.4685, 246.5), (-4.703e-07, 0.4776, 246.5), (-0.09318, 0.4685, 246.5), (-0.1828, 0.4413, 246.5), (-0.2654, 0.3971, 246.5), (-0.3377, 0.3377, 246.5), (-0.3971, 0.2654, 246.5), (-0.4413, 0.1828, 246.5), (-0.4685, 0.09318, 246.5), (-0.4776, -6.144e-07, 246.5), (0.5209, -1.781e-07, 252.0), (0.5109, 0.1016, 252.0), (0.4813, 0.1993, 252.0), (0.4331, 0.2894, 252.0), (0.3683, 0.3683, 252.0), (0.2894, 0.4331, 252.0), (0.1993, 0.4813, 252.0), (0.1016, 0.5109, 252.0), (-4.969e-07, 0.5209, 252.0), (-0.1016, 0.5109, 252.0), (-0.1993, 0.4813, 252.0), (-0.2894, 0.4331, 252.0), (-0.3683, 0.3683, 252.0), (-0.4331, 0.2894, 252.0), (-0.4813, 0.1993, 252.0), (-0.5109, 0.1016, 252.0), (-0.5209, -6.417e-07, 252.0), (0.5531, -1.701e-07, 257.8), (0.5425, 0.1079, 257.8), (0.511, 0.2117, 257.8), (0.4599, 0.3073, 257.8), (0.3911, 0.3911, 257.8), (0.3073, 0.4599, 257.8), (0.2117, 0.511, 257.8), (0.1079, 0.5425, 257.8), (-5.085e-07, 0.5531, 257.8), (-0.1079, 0.5425, 257.8), (-0.2117, 0.511, 257.8), (-0.3073, 0.4599, 257.8), (-0.3911, 0.3911, 257.8), (-0.4599, 0.3073, 257.8), (-0.511, 0.2117, 257.8), (-0.5425, 0.1079, 257.8), (-0.5531, -6.624e-07, 257.8), (0.5654, -1.668e-07, 264.3), (0.5545, 0.1103, 264.3), (0.5224, 0.2164, 264.3), (0.4701, 0.3141, 264.3), (0.3998, 0.3998, 264.3), (0.3141, 0.4701, 264.3), (0.2164, 0.5224, 264.3), (0.1103, 0.5545, 264.3), (-5.062e-07, 0.5654, 264.3), (-0.1103, 0.5545, 264.3), (-0.2164, 0.5224, 264.3), (-0.3141, 0.4701, 264.3), (-0.3998, 0.3998, 264.3), (-0.4701, 0.3141, 264.3), (-0.5224, 0.2164, 264.3), (-0.5545, 0.1103, 264.3), (-0.5654, -6.701e-07, 264.3), (0.5795, -1.631e-07, 273.2), (0.5684, 0.1131, 273.2), (0.5354, 0.2218, 273.2), (0.4818, 0.322, 273.2), (0.4098, 0.4098, 273.2), (0.322, 0.4818, 273.2), (0.2218, 0.5354, 273.2), (0.1131, 0.5684, 273.2), (-4.973e-07, 0.5795, 273.2), (-0.1131, 0.5684, 273.2), (-0.2218, 0.5354, 273.2), (-0.322, 0.4818, 273.2), (-0.4098, 0.4098, 273.2), (-0.4818, 0.322, 273.2), (-0.5354, 0.2218, 273.2), (-0.5684, 0.1131, 273.2), (-0.5795, -6.789e-07, 273.2), (0.5741, -1.647e-07, 279.6), (0.563, 0.112, 279.6), (0.5304, 0.2197, 279.6), (0.4773, 0.3189, 279.6), (0.4059, 0.4059, 279.6), (0.3189, 0.4773, 279.6), (0.2197, 0.5304, 279.6), (0.112, 0.563, 279.6), (-5.211e-07, 0.5741, 279.6), (-0.112, 0.563, 279.6), (-0.2197, 0.5304, 279.6), (-0.3189, 0.4773, 279.6), (-0.4059, 0.4059, 279.6), (-0.4773, 0.3189, 279.6), (-0.5304, 0.2197, 279.6), (-0.563, 0.112, 279.6), (-0.5741, -6.757e-07, 279.6), (0.5608, -1.677e-07, 282.7), (0.55, 0.1094, 282.7), (0.5181, 0.2146, 282.7), (0.4663, 0.3115, 282.7), (0.3965, 0.3965, 282.7), (0.3115, 0.4663, 282.7), (0.2146, 0.5181, 282.7), (0.1094, 0.55, 282.7), (-4.936e-07, 0.5608, 282.7), (-0.1094, 0.55, 282.7), (-0.2146, 0.5181, 282.7), (-0.3115, 0.4663, 282.7), (-0.3965, 0.3965, 282.7), (-0.4663, 0.3115, 282.7), (-0.5181, 0.2146, 282.7), (-0.55, 0.1094, 282.7), (-0.5608, -6.668e-07, 282.7), (0.5467, -1.711e-07, 285.9), (0.5361, 0.1066, 285.9), (0.505, 0.2092, 285.9), (0.4545, 0.3037, 285.9), (0.3865, 0.3865, 285.9), (0.3037, 0.4545, 285.9), (0.2092, 0.505, 285.9), (0.1066, 0.5361, 285.9), (-0.1066, 0.5361, 285.9), (-0.2092, 0.505, 285.9), (-0.3037, 0.4545, 285.9), (-0.3865, 0.3865, 285.9), (-0.4545, 0.3037, 285.9), (-0.505, 0.2092, 285.9), (-0.5361, 0.1066, 285.9), (-0.5467, -6.576e-07, 285.9), (0.5256, -1.767e-07, 290.3), (0.5155, 0.1025, 290.3), (0.4856, 0.2011, 290.3), (0.437, 0.292, 290.3), (0.3716, 0.3716, 290.3), (0.292, 0.437, 290.3), (0.2011, 0.4856, 290.3), (0.1025, 0.5155, 290.3), (-0.1025, 0.5155, 290.3), (-0.2011, 0.4856, 290.3), (-0.292, 0.437, 290.3), (-0.3716, 0.3716, 290.3), (-0.437, 0.292, 290.3), (-0.4856, 0.2011, 290.3), (-0.5155, 0.1025, 290.3), (-0.5256, -6.445e-07, 290.3), (0.4989, -1.844e-07, 295.4), (0.4893, 0.09733, 295.4), (0.4609, 0.1909, 295.4), (0.4148, 0.2772, 295.4), (0.3528, 0.3528, 295.4), (0.2772, 0.4148, 295.4), (0.1909, 0.4609, 295.4), (-0.09734, 0.4893, 295.4), (-0.1909, 0.4609, 295.4), (-0.2772, 0.4148, 295.4), (-0.3528, 0.3528, 295.4), (-0.4148, 0.2772, 295.4), (-0.4609, 0.1909, 295.4), (-0.4893, 0.09733, 295.4), (-0.4989, -6.285e-07, 295.4), (0.4466, -1.991e-07, 304.1), (0.438, 0.08713, 304.1), (0.4126, 0.1709, 304.1), (0.3714, 0.2481, 304.1), (0.3158, 0.3158, 304.1), (0.2481, 0.3714, 304.1), (-4.661e-07, 0.4466, 304.1), (-0.08713, 0.438, 304.1), (-0.1709, 0.4126, 304.1), (-0.2481, 0.3714, 304.1), (-0.3158, 0.3158, 304.1), (-0.3714, 0.2481, 304.1), (-0.4126, 0.1709, 304.1), (-0.438, 0.08713, 304.1), (-0.4466, -5.966e-07, 304.1), (0.3692, -2.172e-07, 313.9), (0.3621, 0.07202, 313.9), (0.3411, 0.1413, 313.9), (0.3069, 0.2051, 313.9), (0.261, 0.261, 313.9), (-4.377e-07, 0.3692, 313.9), (-0.07202, 0.3621, 313.9), (-0.1413, 0.3411, 313.9), (-0.2051, 0.3069, 313.9), (-0.261, 0.261, 313.9), (-0.3069, 0.2051, 313.9), (-0.3411, 0.1413, 313.9), (-0.3621, 0.07202, 313.9), (-0.3692, -5.458e-07, 313.9), (0.1103, 0.2663, 323.3), (0.05623, 0.2827, 323.3), (-3.045e-07, 0.2882, 323.3), (-0.05623, 0.2827, 323.3), (-0.1103, 0.2663, 323.3), (-0.1601, 0.2397, 323.3), (-0.2038, 0.2038, 323.3), (-0.2397, 0.1601, 323.3), (-0.2663, 0.1103, 323.3), (-0.2827, 0.05623, 323.3), (-0.2882, -4.933e-07, 323.3), (0.1794, -2.648e-07, 334.6), (0.1759, 0.035, 334.6), (0.1657, 0.06865, 334.6), (0.1492, 0.09967, 334.6), (0.1269, 0.1269, 334.6), (0.09967, 0.1492, 334.6), (0.06865, 0.1657, 334.6), (0.035, 0.1759, 334.6), (-2.696e-07, 0.1794, 334.6), (-0.035, 0.1759, 334.6), (-0.06865, 0.1657, 334.6), (-0.09967, 0.1492, 334.6), (-0.1269, 0.1268, 334.6), (-0.1492, 0.09967, 334.6), (-0.1657, 0.06865, 334.6), (-0.1759, 0.035, 334.6), (-0.1794, -4.245e-07, 334.6), (0.09083, -2.897e-07, 343.3), (0.08908, 0.01772, 343.3), (0.08391, 0.03476, 343.3), (0.07552, 0.05046, 343.3), (0.06422, 0.06422, 343.3), (0.05046, 0.07552, 343.3), (0.03476, 0.08391, 343.3), (0.01772, 0.08908, 343.3), (-8.987e-08, 0.09083, 343.3), (-0.01772, 0.08908, 343.3), (-0.03476, 0.08391, 343.3), (-0.05046, 0.07552, 343.3), (-0.06422, 0.06422, 343.3), (-0.07552, 0.05046, 343.3), (-0.08391, 0.03476, 343.3), (-0.08908, 0.01772, 343.3), (-0.09083, -3.706e-07, 343.3), (0.09083, -2.897e-07, 347.5), (0.08908, 0.01772, 347.5), (0.08391, 0.03476, 347.5), (0.07552, 0.05046, 347.5), (0.06422, 0.06422, 347.5), (0.05046, 0.07552, 347.5), (0.03476, 0.08391, 347.5), (0.01772, 0.08908, 347.5), (-6.286e-08, 0.09083, 347.5), (-0.01772, 0.08908, 347.5), (-0.03476, 0.08391, 347.5), (-0.05046, 0.07552, 347.5), (-0.06422, 0.06422, 347.5), (-0.07552, 0.05046, 347.5), (-0.08391, 0.03476, 347.5), (-0.08908, 0.01772, 347.5), (-0.09083, -3.706e-07, 347.5), (0.1373, -2.781e-07, 349.7), (0.1346, 0.02678, 349.7), (0.1268, 0.05254, 349.7), (0.1141, 0.07627, 349.7), (0.09708, 0.09708, 349.7), (0.07627, 0.1141, 349.7), (0.05254, 0.1268, 349.7), (0.02678, 0.1346, 349.7), (-7.218e-08, 0.1373, 349.7), (-0.02678, 0.1346, 349.7), (-0.05254, 0.1268, 349.7), (-0.07627, 0.1141, 349.7), (-0.09708, 0.09708, 349.7), (-0.1142, 0.07627, 349.7), (-0.1268, 0.05254, 349.7), (-0.1346, 0.02678, 349.7), (-0.1373, -4.003e-07, 349.7), (0.1533, -2.737e-07, 351.3), (0.1503, 0.0299, 351.3), (0.1416, 0.05865, 351.3), (0.1274, 0.08514, 351.3), (0.1084, 0.1084, 351.3), (0.08514, 0.1274, 351.3), (0.05865, 0.1416, 351.3), (0.0299, 0.1503, 351.3), (-1.425e-07, 0.1533, 351.3), (-0.0299, 0.1503, 351.3), (-0.05865, 0.1416, 351.3), (-0.08514, 0.1274, 351.3), (-0.1084, 0.1084, 351.3), (-0.1274, 0.08514, 351.3), (-0.1416, 0.05865, 351.3), (-0.1503, 0.0299, 351.3), (-0.1533, -4.101e-07, 351.3), (0.1668, -2.7e-07, 354.0), (0.1636, 0.03254, 354.0), (0.1541, 0.06383, 354.0), (0.1387, 0.09266, 354.0), (0.1179, 0.1179, 354.0), (0.09267, 0.1387, 354.0), (0.06383, 0.1541, 354.0), (0.03254, 0.1636, 354.0), (-1.271e-07, 0.1668, 354.0), (-0.03254, 0.1636, 354.0), (-0.06383, 0.1541, 354.0), (-0.09267, 0.1387, 354.0), (-0.1179, 0.1179, 354.0), (-0.1387, 0.09266, 354.0), (-0.1541, 0.06383, 354.0), (-0.1636, 0.03254, 354.0), (-0.1668, -4.185e-07, 354.0), (0.1773, -2.673e-07, 356.9), (0.1739, 0.03458, 356.9), (0.1638, 0.06783, 356.9), (0.1474, 0.09848, 356.9), (0.1253, 0.1253, 356.9), (0.09848, 0.1474, 356.9), (0.06783, 0.1638, 356.9), (0.03458, 0.1739, 356.9), (-5.029e-08, 0.1773, 356.9), (-0.03458, 0.1739, 356.9), (-0.06784, 0.1638, 356.9), (-0.09848, 0.1474, 356.9), (-0.1253, 0.1253, 356.9), (-0.1474, 0.09848, 356.9), (-0.1638, 0.06783, 356.9), (-0.1739, 0.03458, 356.9), (-0.1773, -4.25e-07, 356.9), (0.183, -2.658e-07, 359.3), (0.1795, 0.0357, 359.3), (0.1691, 0.07003, 359.3), (0.1521, 0.1017, 359.3), (0.1294, 0.1294, 359.3), (0.1017, 0.1521, 359.3), (0.07003, 0.1691, 359.3), (0.0357, 0.1795, 359.3), (-4.284e-08, 0.183, 359.3), (-0.0357, 0.1795, 359.3), (-0.07003, 0.1691, 359.3), (-0.1017, 0.1521, 359.3), (-0.1294, 0.1294, 359.3), (-0.1521, 0.1017, 359.3), (-0.1691, 0.07003, 359.3), (-0.1795, 0.0357, 359.3), (-0.183, -4.287e-07, 359.3), (0.1672, -2.703e-07, 360.7), (0.1639, 0.03261, 360.7), (0.1544, 0.06397, 360.7), (0.139, 0.09286, 360.7), (0.1182, 0.1182, 360.7), (0.09287, 0.139, 360.7), (0.06397, 0.1544, 360.7), (0.03261, 0.1639, 360.7), (-4.191e-09, 0.1672, 360.7), (-0.03261, 0.1639, 360.7), (-0.06397, 0.1544, 360.7), (-0.09287, 0.139, 360.7), (-0.1182, 0.1182, 360.7), (-0.139, 0.09286, 360.7), (-0.1544, 0.06397, 360.7), (-0.1639, 0.03261, 360.7), (-0.1672, -4.191e-07, 360.7), (0.1514, -2.749e-07, 362.2), (0.1485, 0.02954, 362.2), (0.1399, 0.05794, 362.2), (0.1259, 0.08412, 362.2), (0.1071, 0.1071, 362.2), (0.08412, 0.1259, 362.2), (0.05794, 0.1399, 362.2), (0.02954, 0.1485, 362.2), (-2.235e-08, 0.1514, 362.2), (-0.02954, 0.1485, 362.2), (-0.05794, 0.1399, 362.2), (-0.08412, 0.1259, 362.2), (-0.1071, 0.1071, 362.2), (-0.1259, 0.08412, 362.2), (-0.1399, 0.05794, 362.2), (-0.1485, 0.02954, 362.2), (-0.1514, -4.097e-07, 362.2), (0.1202, -2.84e-07, 363.8), (0.1179, 0.02345, 363.8), (0.111, 0.04599, 363.8), (0.09993, 0.06677, 363.8), (0.08498, 0.08498, 363.8), (0.06677, 0.09993, 363.8), (0.04599, 0.111, 363.8), (0.02345, 0.1179, 363.8), (-7.218e-08, 0.1202, 363.8), (-0.02345, 0.1179, 363.8), (-0.04599, 0.111, 363.8), (-0.06677, 0.09993, 363.8), (-0.08498, 0.08498, 363.8), (-0.09993, 0.06677, 363.8), (-0.111, 0.04599, 363.8), (-0.1179, 0.02345, 363.8), (-0.1202, -3.91e-07, 363.8), (-1.444e-08, -0.03397, 364.3), (0.006626, -0.03331, 364.3), (0.013, -0.03138, 364.3), (0.01887, -0.02824, 364.3), (0.02402, -0.02402, 364.3), (0.02824, -0.01887, 364.3), (0.03138, -0.013, 364.3), (0.03331, -0.006627, 364.3), (0.03397, -3.129e-07, 364.3), (0.03331, 0.006626, 364.3), (0.03138, 0.013, 364.3), (0.02824, 0.01887, 364.3), (0.02402, 0.02402, 364.3), (0.01887, 0.02824, 364.3), (0.013, 0.03138, 364.3), (0.006626, 0.03331, 364.3), (-2.515e-08, 0.03397, 364.3), (-0.006626, 0.03331, 364.3), (-0.013, 0.03138, 364.3), (-0.01887, 0.02824, 364.3), (-0.02402, 0.02402, 364.3), (-0.02824, 0.01887, 364.3), (-0.03138, 0.013, 364.3), (-0.03331, 0.006626, 364.3), (-0.03397, -3.432e-07, 364.3), (-0.03331, -0.006627, 364.3), (-0.03138, -0.013, 364.3), (-0.02824, -0.01887, 364.3), (-0.02402, -0.02402, 364.3), (-0.01887, -0.02824, 364.3), (-0.013, -0.03138, 364.3), (-0.006626, -0.03331, 364.3), (0.06829, 0.3624, 313.9), (0.2736, 0.1828, 318.5), (0.1827, 0.1221, 330.4), (0.2417, 0.2769, 313.9), (-0.1036, 0.521, 289.1), (0.1143, 0.4842, 295.4), (0.2957, 0.05881, 321.7), (-4.945e-07, 0.5548, 284.1), (-0.03688, 0.543, 285.9), (0.1967, 0.03912, 332.4), (0.07129, 0.3584, 314.3), (0.252, 0.252, 315.4), (0.1689, 0.1689, 328.4), (-0.09542, 0.5162, 290.3), (0.1717, 0.4146, 303.8), (0.2877, 0.1192, 320.6), (0.2193, 0.3283, 310.7), (0.1916, 0.07938, 331.7), (-0.0599, 0.493, 295.4), (0.1484, 0.2221, 325.5), (0.09951, 0.5003, 293.3), (0.02673, 0.5581, 282.7), (0.2982, -2.343e-07, 322.1), (0.1177, 0.2841, 321.0), (0.04823, 0.5419, 285.9), (0.1983, -2.599e-07, 332.6), (0.1742, 0.4109, 304.1), (0.07895, 0.5178, 290.3), (0.1332, 0.2541, 323.3), (-4.456e-07, 0.005537, 304.1), (0.06829, 0.005537, 313.9), (0.2736, 0.005537, 318.5), (0.1827, 0.005537, 330.4), (0.2417, 0.005537, 313.9), (-0.1036, 0.005537, 289.1), (0.1143, 0.005537, 295.4), (0.2957, 0.005537, 321.7), (-4.754e-07, 0.005537, 284.1), (-0.03688, 0.005537, 285.9), (0.1967, 0.005537, 332.4), (0.07129, 0.005537, 314.3), (0.252, 0.005537, 315.4), (0.1689, 0.005537, 328.4), (-0.09542, 0.005537, 290.3), (0.1717, 0.005537, 303.8), (0.2877, 0.005537, 320.6), (0.2193, 0.005537, 310.7), (0.1916, 0.005537, 331.7), (-0.0599, 0.005537, 295.4), (0.1484, 0.005537, 325.5), (0.09951, 0.005537, 293.3), (0.02673, 0.005537, 282.7), (0.2982, 0.005537, 322.1), (0.1177, 0.005537, 321.0), (0.04823, 0.005537, 285.9), (0.1983, 0.005537, 332.6), (0.1742, 0.005537, 304.1), (0.07895, 0.005537, 290.3), (0.1332, 0.005537, 323.3)], [], [(786, 787, 9, 8), (8, 9, 11, 10), (10, 11, 13, 12), (12, 13, 15, 14), (14, 15, 17, 16), (16, 17, 19, 18), (18, 19, 21, 20), (20, 21, 23, 22), (22, 23, 25, 24), (24, 25, 27, 26), (26, 27, 29, 28), (28, 29, 31, 30), (30, 31, 33, 32), (32, 33, 35, 34), (34, 35, 37, 36), (36, 37, 819, 818), (0, 1, 2, 3, 4, 5, 6, 7, 786, 8, 10, 12, 14, 16, 18, 20, 22, 24, 26, 28, 30, 32, 34, 36, 818, 38, 39, 40, 41, 42, 43, 44), (51, 50, 65, 66), (17, 15, 48, 49), (31, 29, 55, 56), (21, 19, 50, 51), (35, 33, 57, 58), (11, 9, 45, 46), (25, 23, 52, 53), (819, 37, 59, 843), (15, 13, 47, 48), (29, 27, 54, 55), (19, 17, 49, 50), (33, 31, 56, 57), (9, 787, 827, 45), (23, 21, 51, 52), (37, 35, 58, 59), (13, 11, 46, 47), (27, 25, 53, 54), (69, 68, 83, 84), (46, 45, 60, 61), (57, 56, 71, 72), (52, 51, 66, 67), (47, 46, 61, 62), (58, 57, 72, 73), (53, 52, 67, 68), (48, 47, 62, 63), (59, 58, 73, 74), (54, 53, 68, 69), (49, 48, 63, 64), (843, 59, 74, 860), (55, 54, 69, 70), (50, 49, 64, 65), (45, 827, 844, 60), (56, 55, 70, 71), (87, 86, 101, 102), (64, 63, 78, 79), (860, 74, 89, 877), (70, 69, 84, 85), (65, 64, 79, 80), (60, 844, 861, 75), (71, 70, 85, 86), (66, 65, 80, 81), (61, 60, 75, 76), (72, 71, 86, 87), (67, 66, 81, 82), (62, 61, 76, 77), (73, 72, 87, 88), (68, 67, 82, 83), (63, 62, 77, 78), (74, 73, 88, 89), (894, 104, 119, 911), (82, 81, 96, 97), (77, 76, 91, 92), (88, 87, 102, 103), (83, 82, 97, 98), (78, 77, 92, 93), (89, 88, 103, 104), (84, 83, 98, 99), (79, 78, 93, 94), (877, 89, 104, 894), (85, 84, 99, 100), (80, 79, 94, 95), (75, 861, 878, 90), (86, 85, 100, 101), (81, 80, 95, 96), (76, 75, 90, 91), (100, 99, 114, 115), (95, 94, 109, 110), (90, 878, 895, 105), (101, 100, 115, 116), (96, 95, 110, 111), (91, 90, 105, 106), (102, 101, 116, 117), (97, 96, 111, 112), (92, 91, 106, 107), (103, 102, 117, 118), (98, 97, 112, 113), (93, 92, 107, 108), (104, 103, 118, 119), (99, 98, 113, 114), (94, 93, 108, 109), (131, 130, 145, 146), (118, 117, 132, 133), (113, 112, 127, 128), (108, 107, 122, 123), (119, 118, 133, 134), (114, 113, 128, 129), (109, 108, 123, 124), (911, 119, 134, 928), (115, 114, 129, 130), (110, 109, 124, 125), (105, 895, 912, 120), (116, 115, 130, 131), (111, 110, 125, 126), (106, 105, 120, 121), (117, 116, 131, 132), (112, 111, 126, 127), (107, 106, 121, 122), (149, 148, 163, 164), (126, 125, 140, 141), (121, 120, 135, 136), (132, 131, 146, 147), (127, 126, 141, 142), (122, 121, 136, 137), (133, 132, 147, 148), (128, 127, 142, 143), (123, 122, 137, 138), (134, 133, 148, 149), (129, 128, 143, 144), (124, 123, 138, 139), (928, 134, 149, 945), (130, 129, 144, 145), (125, 124, 139, 140), (120, 912, 929, 135), (144, 143, 158, 159), (139, 138, 153, 154), (945, 149, 164, 962), (145, 144, 159, 160), (140, 139, 154, 155), (135, 929, 946, 150), (146, 145, 160, 161), (141, 140, 155, 156), (136, 135, 150, 151), (147, 146, 161, 162), (142, 141, 156, 157), (137, 136, 151, 152), (148, 147, 162, 163), (143, 142, 157, 158), (138, 137, 152, 153), (162, 161, 176, 177), (157, 156, 171, 172), (152, 151, 166, 167), (163, 162, 177, 178), (158, 157, 172, 173), (153, 152, 167, 168), (164, 163, 178, 179), (159, 158, 173, 174), (154, 153, 168, 169), (962, 164, 179, 979), (160, 159, 174, 175), (155, 154, 169, 170), (150, 946, 963, 165), (161, 160, 175, 176), (156, 155, 170, 171), (151, 150, 165, 166), (979, 179, 194, 996), (175, 174, 189, 190), (170, 169, 184, 185), (165, 963, 980, 180), (176, 175, 190, 191), (171, 170, 185, 186), (166, 165, 180, 181), (177, 176, 191, 192), (172, 171, 186, 187), (167, 166, 181, 182), (178, 177, 192, 193), (173, 172, 187, 188), (168, 167, 182, 183), (179, 178, 193, 194), (174, 173, 188, 189), (169, 168, 183, 184), (193, 192, 207, 208), (188, 187, 202, 203), (183, 182, 197, 198), (194, 193, 208, 209), (189, 188, 203, 204), (184, 183, 198, 199), (996, 194, 209, 1013), (190, 189, 204, 205), (185, 184, 199, 200), (180, 980, 997, 195), (191, 190, 205, 206), (186, 185, 200, 201), (181, 180, 195, 196), (192, 191, 206, 207), (187, 186, 201, 202), (182, 181, 196, 197), (206, 205, 220, 221), (201, 200, 215, 216), (196, 195, 210, 211), (207, 206, 221, 222), (202, 201, 216, 217), (197, 196, 211, 212), (208, 207, 222, 223), (203, 202, 217, 218), (198, 197, 212, 213), (209, 208, 223, 224), (204, 203, 218, 219), (199, 198, 213, 214), (1013, 209, 224, 1030), (205, 204, 219, 220), (200, 199, 214, 215), (195, 997, 1014, 210), (226, 225, 240, 241), (224, 223, 238, 239), (219, 218, 233, 234), (214, 213, 228, 229), (1030, 224, 239, 1047), (220, 219, 234, 235), (215, 214, 229, 230), (210, 1014, 1031, 225), (221, 220, 235, 236), (216, 215, 230, 231), (211, 210, 225, 226), (222, 221, 236, 237), (217, 216, 231, 232), (212, 211, 226, 227), (223, 222, 237, 238), (218, 217, 232, 233), (213, 212, 227, 228), (244, 243, 258, 259), (237, 236, 251, 252), (232, 231, 246, 247), (227, 226, 241, 242), (238, 237, 252, 253), (233, 232, 247, 248), (228, 227, 242, 243), (239, 238, 253, 254), (234, 233, 248, 249), (229, 228, 243, 244), (1047, 239, 254, 1064), (235, 234, 249, 250), (230, 229, 244, 245), (225, 1031, 1048, 240), (236, 235, 250, 251), (231, 230, 245, 246), (262, 261, 276, 277), (1064, 254, 269, 1081), (250, 249, 264, 265), (245, 244, 259, 260), (240, 1048, 1065, 255), (251, 250, 265, 266), (246, 245, 260, 261), (241, 240, 255, 256), (252, 251, 266, 267), (247, 246, 261, 262), (242, 241, 256, 257), (253, 252, 267, 268), (248, 247, 262, 263), (243, 242, 257, 258), (254, 253, 268, 269), (249, 248, 263, 264), (257, 256, 271, 272), (268, 267, 282, 283), (263, 262, 277, 278), (258, 257, 272, 273), (269, 268, 283, 284), (264, 263, 278, 279), (259, 258, 273, 274), (1081, 269, 284, 1098), (265, 264, 279, 280), (260, 259, 274, 275), (255, 1065, 1082, 270), (266, 265, 280, 281), (261, 260, 275, 276), (256, 255, 270, 271), (267, 266, 281, 282), (281, 280, 295, 296), (276, 275, 290, 291), (271, 270, 285, 286), (282, 281, 296, 297), (277, 276, 291, 292), (272, 271, 286, 287), (283, 282, 297, 298), (278, 277, 292, 293), (273, 272, 287, 288), (284, 283, 298, 299), (279, 278, 293, 294), (274, 273, 288, 289), (1098, 284, 299, 1115), (280, 279, 294, 295), (275, 274, 289, 290), (270, 1082, 1099, 285), (299, 298, 313, 314), (294, 293, 308, 309), (289, 288, 303, 304), (1115, 299, 314, 1132), (295, 294, 309, 310), (290, 289, 304, 305), (285, 1099, 1116, 300), (296, 295, 310, 311), (291, 290, 305, 306), (286, 285, 300, 301), (297, 296, 311, 312), (292, 291, 306, 307), (287, 286, 301, 302), (298, 297, 312, 313), (293, 292, 307, 308), (288, 287, 302, 303), (314, 313, 328, 329), (309, 308, 323, 324), (304, 303, 318, 319), (1132, 314, 329, 1149), (310, 309, 324, 325), (305, 304, 319, 320), (300, 1116, 1133, 315), (311, 310, 325, 326), (306, 305, 320, 321), (301, 300, 315, 316), (312, 311, 326, 327), (307, 306, 321, 322), (302, 301, 316, 317), (313, 312, 327, 328), (308, 307, 322, 323), (303, 302, 317, 318), (327, 326, 341, 342), (322, 321, 336, 337), (317, 316, 331, 332), (328, 327, 342, 343), (323, 322, 337, 338), (318, 317, 332, 333), (329, 328, 343, 344), (324, 323, 338, 339), (319, 318, 333, 334), (1149, 329, 344, 1166), (325, 324, 339, 340), (320, 319, 334, 335), (315, 1133, 1150, 330), (326, 325, 340, 341), (321, 320, 335, 336), (316, 315, 330, 331), (1166, 344, 359, 1183), (340, 339, 354, 355), (335, 334, 349, 350), (330, 1150, 1167, 345), (341, 340, 355, 356), (336, 335, 350, 351), (331, 330, 345, 346), (342, 341, 356, 357), (337, 336, 351, 352), (332, 331, 346, 347), (343, 342, 357, 358), (338, 337, 352, 353), (333, 332, 347, 348), (344, 343, 358, 359), (339, 338, 353, 354), (334, 333, 348, 349), (360, 1184, 1201, 375), (358, 357, 372, 373), (353, 352, 367, 368), (348, 347, 362, 363), (359, 358, 373, 374), (354, 353, 368, 369), (349, 348, 363, 364), (1183, 359, 374, 1200), (355, 354, 369, 370), (350, 349, 364, 365), (345, 1167, 1184, 360), (356, 355, 370, 371), (351, 350, 365, 366), (346, 345, 360, 361), (357, 356, 371, 372), (352, 351, 366, 367), (347, 346, 361, 362), (378, 377, 392, 393), (371, 370, 385, 386), (366, 365, 380, 381), (361, 360, 375, 376), (372, 371, 386, 387), (367, 366, 381, 382), (362, 361, 376, 377), (373, 372, 387, 388), (368, 367, 382, 383), (363, 362, 377, 378), (374, 373, 388, 389), (369, 368, 383, 384), (364, 363, 378, 379), (1200, 374, 389, 1217), (370, 369, 384, 385), (365, 364, 379, 380), (396, 395, 410, 411), (389, 388, 403, 404), (384, 383, 398, 399), (379, 378, 393, 394), (1217, 389, 404, 1234), (385, 384, 399, 400), (380, 379, 394, 395), (375, 1201, 1218, 390), (386, 385, 400, 401), (381, 380, 395, 396), (376, 375, 390, 391), (387, 386, 401, 402), (382, 381, 396, 397), (377, 376, 391, 392), (388, 387, 402, 403), (383, 382, 397, 398), (414, 413, 428, 429), (391, 390, 405, 406), (402, 401, 416, 417), (397, 396, 411, 412), (392, 391, 406, 407), (403, 402, 417, 418), (398, 397, 412, 413), (393, 392, 407, 408), (404, 403, 418, 419), (399, 398, 413, 414), (394, 393, 408, 409), (1234, 404, 419, 1251), (400, 399, 414, 415), (395, 394, 409, 410), (390, 1218, 1235, 405), (401, 400, 415, 416), (432, 431, 446, 447), (409, 408, 423, 424), (1251, 419, 434, 1268), (415, 414, 429, 430), (410, 409, 424, 425), (405, 1235, 1252, 420), (416, 415, 430, 431), (411, 410, 425, 426), (406, 405, 420, 421), (417, 416, 431, 432), (412, 411, 426, 427), (407, 406, 421, 422), (418, 417, 432, 433), (413, 412, 427, 428), (408, 407, 422, 423), (419, 418, 433, 434), (1285, 449, 463, 1301), (427, 426, 441, 742, 442), (422, 421, 436, 437), (433, 432, 447, 448), (428, 427, 442, 443), (423, 422, 437, 438), (434, 433, 448, 449), (429, 428, 443, 444), (424, 423, 438, 439), (1268, 434, 449, 1285), (430, 429, 444, 445), (425, 424, 439, 440), (420, 1252, 1269, 435), (431, 430, 445, 446), (426, 425, 440, 441), (421, 420, 435, 436), (445, 444, 458, 459), (440, 439, 454, 455), (435, 1269, 1286, 450), (446, 445, 459, 460), (441, 440, 455, 456), (436, 435, 450, 451), (447, 446, 460, 461), (442, 742, 728), (437, 436, 451, 452), (448, 447, 461, 462), (443, 442, 728, 729, 457), (438, 437, 452, 453), (449, 448, 462, 463), (444, 443, 457, 458), (439, 438, 453, 454), (462, 461, 475, 476), (725, 734, 471), (453, 452, 466, 467), (463, 462, 476, 477), (458, 457, 725, 471, 472), (454, 453, 467, 468), (1301, 463, 477, 1317), (459, 458, 472, 473), (455, 454, 468, 469), (450, 1286, 1302, 464), (460, 459, 473, 474), (456, 455, 469, 470), (451, 450, 464, 465), (461, 460, 474, 475), (744, 456, 470, 746), (452, 451, 465, 466), (474, 473, 486, 487), (470, 469, 483, 726, 741), (465, 464, 478, 479), (475, 474, 487, 488), (746, 470, 741), (466, 465, 479, 480), (476, 475, 488, 489), (471, 734, 739, 484), (467, 466, 480, 481), (477, 476, 489, 490), (472, 471, 484, 485), (468, 467, 481, 482), (1317, 477, 490, 1332), (473, 472, 485, 486), (469, 468, 482, 483), (464, 1302, 1318, 478), (490, 489, 502, 503), (485, 484, 497, 498), (482, 481, 494, 495), (1332, 490, 503, 1347), (486, 485, 498, 499), (483, 482, 495, 745, 735), (478, 1318, 1333, 491), (487, 486, 499, 500), (726, 483, 735), (479, 478, 491, 492), (488, 487, 500, 501), (480, 479, 492, 493), (489, 488, 501, 502), (484, 739, 496, 497), (481, 480, 493, 494), (506, 505, 736, 722), (501, 500, 512, 513), (508, 496, 721), (493, 492, 505, 506), (502, 501, 513, 514), (497, 496, 508, 509), (494, 493, 506, 507), (503, 502, 514, 515), (498, 497, 509, 510), (495, 494, 507, 724, 737), (1347, 503, 515, 1361), (499, 498, 510, 511), (745, 495, 737), (491, 1333, 1348, 504), (500, 499, 511, 512), (492, 491, 504, 505), (516, 747, 740, 530, 531), (514, 513, 523, 524), (509, 508, 518, 519), (507, 506, 722, 732), (515, 514, 524, 525), (510, 509, 519, 520), (724, 507, 732), (1361, 515, 525, 1372), (511, 510, 520, 521), (743, 747, 516), (504, 1348, 1614, 727), (512, 511, 521, 522), (731, 743, 516, 517), (505, 504, 727, 736), (513, 512, 522, 523), (508, 721, 731, 517, 518), (534, 533, 548, 549), (730, 1617, 1373, 526), (522, 521, 536, 537), (517, 516, 531, 532), (738, 730, 526, 527), (523, 522, 537, 538), (518, 517, 532, 533), (723, 738, 527, 528), (524, 523, 538, 539), (519, 518, 533, 534), (733, 723, 528, 529), (525, 524, 539, 540), (520, 519, 534, 535), (740, 733, 529, 530), (1372, 525, 540, 1389), (521, 520, 535, 536), (552, 551, 566, 567), (529, 528, 543, 544), (540, 539, 554, 555), (535, 534, 549, 550), (530, 529, 544, 545), (1389, 540, 555, 1406), (536, 535, 550, 551), (531, 530, 545, 546), (526, 1373, 1390, 541), (537, 536, 551, 552), (532, 531, 546, 547), (527, 526, 541, 542), (538, 537, 552, 553), (533, 532, 547, 548), (528, 527, 542, 543), (539, 538, 553, 554), (562, 561, 576, 577), (547, 546, 561, 562), (542, 541, 556, 557), (553, 552, 567, 568), (548, 547, 562, 563), (543, 542, 557, 558), (554, 553, 568, 569), (549, 548, 563, 564), (544, 543, 558, 559), (555, 554, 569, 570), (550, 549, 564, 565), (545, 544, 559, 560), (1406, 555, 570, 1423), (551, 550, 565, 566), (546, 545, 560, 561), (541, 1390, 1407, 556), (580, 579, 594, 595), (557, 556, 571, 572), (568, 567, 582, 583), (563, 562, 577, 578), (558, 557, 572, 573), (569, 568, 583, 584), (564, 563, 578, 579), (559, 558, 573, 574), (570, 569, 584, 585), (565, 564, 579, 580), (560, 559, 574, 575), (1423, 570, 585, 1440), (566, 565, 580, 581), (561, 560, 575, 576), (556, 1407, 1424, 571), (567, 566, 581, 582), (598, 597, 612, 613), (575, 574, 589, 590), (1440, 585, 600, 1457), (581, 580, 595, 596), (576, 575, 590, 591), (571, 1424, 1441, 586), (582, 581, 596, 597), (577, 576, 591, 592), (572, 571, 586, 587), (583, 582, 597, 598), (578, 577, 592, 593), (573, 572, 587, 588), (584, 583, 598, 599), (579, 578, 593, 594), (574, 573, 588, 589), (585, 584, 599, 600), (1474, 615, 630, 1491), (593, 592, 607, 608), (588, 587, 602, 603), (599, 598, 613, 614), (594, 593, 608, 609), (589, 588, 603, 604), (600, 599, 614, 615), (595, 594, 609, 610), (590, 589, 604, 605), (1457, 600, 615, 1474), (596, 595, 610, 611), (591, 590, 605, 606), (586, 1441, 1458, 601), (597, 596, 611, 612), (592, 591, 606, 607), (587, 586, 601, 602), (611, 610, 625, 626), (606, 605, 620, 621), (601, 1458, 1475, 616), (612, 611, 626, 627), (607, 606, 621, 622), (602, 601, 616, 617), (613, 612, 627, 628), (608, 607, 622, 623), (603, 602, 617, 618), (614, 613, 628, 629), (609, 608, 623, 624), (604, 603, 618, 619), (615, 614, 629, 630), (610, 609, 624, 625), (605, 604, 619, 620), (629, 628, 643, 644), (624, 623, 638, 639), (619, 618, 633, 634), (630, 629, 644, 645), (625, 624, 639, 640), (620, 619, 634, 635), (1491, 630, 645, 1508), (626, 625, 640, 641), (621, 620, 635, 636), (616, 1475, 1492, 631), (627, 626, 641, 642), (622, 621, 636, 637), (617, 616, 631, 632), (628, 627, 642, 643), (623, 622, 637, 638), (618, 617, 632, 633), (642, 641, 656, 657), (637, 636, 651, 652), (632, 631, 646, 647), (643, 642, 657, 658), (638, 637, 652, 653), (633, 632, 647, 648), (644, 643, 658, 659), (639, 638, 653, 654), (634, 633, 648, 649), (645, 644, 659, 660), (640, 639, 654, 655), (635, 634, 649, 650), (1508, 645, 660, 1525), (641, 640, 655, 656), (636, 635, 650, 651), (631, 1492, 1509, 646), (660, 659, 674, 675), (655, 654, 669, 670), (650, 649, 664, 665), (1525, 660, 675, 1542), (656, 655, 670, 671), (651, 650, 665, 666), (646, 1509, 1526, 661), (657, 656, 671, 672), (652, 651, 666, 667), (647, 646, 661, 662), (658, 657, 672, 673), (653, 652, 667, 668), (648, 647, 662, 663), (659, 658, 673, 674), (654, 653, 668, 669), (649, 648, 663, 664), (673, 672, 687, 688), (668, 667, 682, 683), (663, 662, 677, 678), (674, 673, 688, 689), (669, 668, 683, 684), (664, 663, 678, 679), (675, 674, 689, 690), (670, 669, 684, 685), (665, 664, 679, 680), (1542, 675, 690, 1559), (671, 670, 685, 686), (666, 665, 680, 681), (661, 1526, 1543, 676), (672, 671, 686, 687), (667, 666, 681, 682), (662, 661, 676, 677), (692, 691, 720, 719, 718, 717, 716, 715, 714, 1584, 713, 712, 711, 710, 709, 708, 707, 706, 705, 704, 703, 702, 701, 700, 699, 1568, 698, 697, 696, 695, 694, 693), (690, 689, 712, 713), (685, 684, 707, 708), (680, 679, 702, 703), (1559, 690, 713, 1584), (686, 685, 708, 709), (681, 680, 703, 704), (676, 1543, 1568, 699), (687, 686, 709, 710), (682, 681, 704, 705), (677, 676, 699, 700), (688, 687, 710, 711), (683, 682, 705, 706), (678, 677, 700, 701), (689, 688, 711, 712), (684, 683, 706, 707), (679, 678, 701, 702), (457, 729, 725), (742, 441, 456, 744), (724, 732, 760, 752), (722, 736, 764, 750), (742, 744, 773, 770), (747, 743, 772, 777), (741, 726, 754, 769), (737, 724, 752, 765), (739, 734, 762, 767), (723, 733, 761, 751), (745, 737, 765, 775), (732, 722, 750, 760), (721, 496, 748, 749), (746, 741, 769, 776), (496, 739, 767, 748), (736, 727, 755, 764), (740, 747, 777, 768), (734, 725, 753, 762), (730, 738, 766, 758), (744, 746, 776, 773), (731, 721, 749, 759), (729, 728, 756, 757), (1617, 730, 758, 774), (725, 729, 757, 753), (726, 735, 763, 754), (727, 1614, 771, 755), (738, 723, 751, 766), (728, 742, 770, 756), (735, 745, 775, 763), (733, 740, 768, 761), (743, 731, 759, 772), (786, 788, 789, 787), (788, 790, 791, 789), (790, 792, 793, 791), (792, 794, 795, 793), (794, 796, 797, 795), (796, 798, 799, 797), (798, 800, 801, 799), (800, 802, 803, 801), (802, 804, 805, 803), (804, 806, 807, 805), (806, 808, 809, 807), (808, 810, 811, 809), (810, 812, 813, 811), (812, 814, 815, 813), (814, 816, 817, 815), (816, 818, 819, 817), (778, 826, 825, 824, 823, 822, 821, 820, 818, 816, 814, 812, 810, 808, 806, 804, 802, 800, 798, 796, 794, 792, 790, 788, 786, 785, 784, 783, 782, 781, 780, 779), (834, 851, 850, 833), (797, 832, 831, 795), (811, 839, 838, 809), (801, 834, 833, 799), (815, 841, 840, 813), (791, 829, 828, 789), (805, 836, 835, 803), (819, 843, 842, 817), (795, 831, 830, 793), (809, 838, 837, 807), (799, 833, 832, 797), (813, 840, 839, 811), (789, 828, 827, 787), (803, 835, 834, 801), (817, 842, 841, 815), (793, 830, 829, 791), (807, 837, 836, 805), (854, 871, 870, 853), (829, 846, 845, 828), (840, 857, 856, 839), (835, 852, 851, 834), (830, 847, 846, 829), (841, 858, 857, 840), (836, 853, 852, 835), (831, 848, 847, 830), (842, 859, 858, 841), (837, 854, 853, 836), (832, 849, 848, 831), (843, 860, 859, 842), (838, 855, 854, 837), (833, 850, 849, 832), (828, 845, 844, 827), (839, 856, 855, 838), (874, 891, 890, 873), (849, 866, 865, 848), (860, 877, 876, 859), (855, 872, 871, 854), (850, 867, 866, 849), (845, 862, 861, 844), (856, 873, 872, 855), (851, 868, 867, 850), (846, 863, 862, 845), (857, 874, 873, 856), (852, 869, 868, 851), (847, 864, 863, 846), (858, 875, 874, 857), (853, 870, 869, 852), (848, 865, 864, 847), (859, 876, 875, 858), (894, 911, 910, 893), (869, 886, 885, 868), (864, 881, 880, 863), (875, 892, 891, 874), (870, 887, 886, 869), (865, 882, 881, 864), (876, 893, 892, 875), (871, 888, 887, 870), (866, 883, 882, 865), (877, 894, 893, 876), (872, 889, 888, 871), (867, 884, 883, 866), (862, 879, 878, 861), (873, 890, 889, 872), (868, 885, 884, 867), (863, 880, 879, 862), (889, 906, 905, 888), (884, 901, 900, 883), (879, 896, 895, 878), (890, 907, 906, 889), (885, 902, 901, 884), (880, 897, 896, 879), (891, 908, 907, 890), (886, 903, 902, 885), (881, 898, 897, 880), (892, 909, 908, 891), (887, 904, 903, 886), (882, 899, 898, 881), (893, 910, 909, 892), (888, 905, 904, 887), (883, 900, 899, 882), (924, 941, 940, 923), (909, 926, 925, 908), (904, 921, 920, 903), (899, 916, 915, 898), (910, 927, 926, 909), (905, 922, 921, 904), (900, 917, 916, 899), (911, 928, 927, 910), (906, 923, 922, 905), (901, 918, 917, 900), (896, 913, 912, 895), (907, 924, 923, 906), (902, 919, 918, 901), (897, 914, 913, 896), (908, 925, 924, 907), (903, 920, 919, 902), (898, 915, 914, 897), (944, 961, 960, 943), (919, 936, 935, 918), (914, 931, 930, 913), (925, 942, 941, 924), (920, 937, 936, 919), (915, 932, 931, 914), (926, 943, 942, 925), (921, 938, 937, 920), (916, 933, 932, 915), (927, 944, 943, 926), (922, 939, 938, 921), (917, 934, 933, 916), (928, 945, 944, 927), (923, 940, 939, 922), (918, 935, 934, 917), (913, 930, 929, 912), (939, 956, 955, 938), (934, 951, 950, 933), (945, 962, 961, 944), (940, 957, 956, 939), (935, 952, 951, 934), (930, 947, 946, 929), (941, 958, 957, 940), (936, 953, 952, 935), (931, 948, 947, 930), (942, 959, 958, 941), (937, 954, 953, 936), (932, 949, 948, 931), (943, 960, 959, 942), (938, 955, 954, 937), (933, 950, 949, 932), (959, 976, 975, 958), (954, 971, 970, 953), (949, 966, 965, 948), (960, 977, 976, 959), (955, 972, 971, 954), (950, 967, 966, 949), (961, 978, 977, 960), (956, 973, 972, 955), (951, 968, 967, 950), (962, 979, 978, 961), (957, 974, 973, 956), (952, 969, 968, 951), (947, 964, 963, 946), (958, 975, 974, 957), (953, 970, 969, 952), (948, 965, 964, 947), (979, 996, 995, 978), (974, 991, 990, 973), (969, 986, 985, 968), (964, 981, 980, 963), (975, 992, 991, 974), (970, 987, 986, 969), (965, 982, 981, 964), (976, 993, 992, 975), (971, 988, 987, 970), (966, 983, 982, 965), (977, 994, 993, 976), (972, 989, 988, 971), (967, 984, 983, 966), (978, 995, 994, 977), (973, 990, 989, 972), (968, 985, 984, 967), (994, 1011, 1010, 993), (989, 1006, 1005, 988), (984, 1001, 1000, 983), (995, 1012, 1011, 994), (990, 1007, 1006, 989), (985, 1002, 1001, 984), (996, 1013, 1012, 995), (991, 1008, 1007, 990), (986, 1003, 1002, 985), (981, 998, 997, 980), (992, 1009, 1008, 991), (987, 1004, 1003, 986), (982, 999, 998, 981), (993, 1010, 1009, 992), (988, 1005, 1004, 987), (983, 1000, 999, 982), (1009, 1026, 1025, 1008), (1004, 1021, 1020, 1003), (999, 1016, 1015, 998), (1010, 1027, 1026, 1009), (1005, 1022, 1021, 1004), (1000, 1017, 1016, 999), (1011, 1028, 1027, 1010), (1006, 1023, 1022, 1005), (1001, 1018, 1017, 1000), (1012, 1029, 1028, 1011), (1007, 1024, 1023, 1006), (1002, 1019, 1018, 1001), (1013, 1030, 1029, 1012), (1008, 1025, 1024, 1007), (1003, 1020, 1019, 1002), (998, 1015, 1014, 997), (1033, 1050, 1049, 1032), (1029, 1046, 1045, 1028), (1024, 1041, 1040, 1023), (1019, 1036, 1035, 1018), (1030, 1047, 1046, 1029), (1025, 1042, 1041, 1024), (1020, 1037, 1036, 1019), (1015, 1032, 1031, 1014), (1026, 1043, 1042, 1025), (1021, 1038, 1037, 1020), (1016, 1033, 1032, 1015), (1027, 1044, 1043, 1026), (1022, 1039, 1038, 1021), (1017, 1034, 1033, 1016), (1028, 1045, 1044, 1027), (1023, 1040, 1039, 1022), (1018, 1035, 1034, 1017), (1053, 1070, 1069, 1052), (1044, 1061, 1060, 1043), (1039, 1056, 1055, 1038), (1034, 1051, 1050, 1033), (1045, 1062, 1061, 1044), (1040, 1057, 1056, 1039), (1035, 1052, 1051, 1034), (1046, 1063, 1062, 1045), (1041, 1058, 1057, 1040), (1036, 1053, 1052, 1035), (1047, 1064, 1063, 1046), (1042, 1059, 1058, 1041), (1037, 1054, 1053, 1036), (1032, 1049, 1048, 1031), (1043, 1060, 1059, 1042), (1038, 1055, 1054, 1037), (1073, 1090, 1089, 1072), (1064, 1081, 1080, 1063), (1059, 1076, 1075, 1058), (1054, 1071, 1070, 1053), (1049, 1066, 1065, 1048), (1060, 1077, 1076, 1059), (1055, 1072, 1071, 1054), (1050, 1067, 1066, 1049), (1061, 1078, 1077, 1060), (1056, 1073, 1072, 1055), (1051, 1068, 1067, 1050), (1062, 1079, 1078, 1061), (1057, 1074, 1073, 1056), (1052, 1069, 1068, 1051), (1063, 1080, 1079, 1062), (1058, 1075, 1074, 1057), (1068, 1085, 1084, 1067), (1079, 1096, 1095, 1078), (1074, 1091, 1090, 1073), (1069, 1086, 1085, 1068), (1080, 1097, 1096, 1079), (1075, 1092, 1091, 1074), (1070, 1087, 1086, 1069), (1081, 1098, 1097, 1080), (1076, 1093, 1092, 1075), (1071, 1088, 1087, 1070), (1066, 1083, 1082, 1065), (1077, 1094, 1093, 1076), (1072, 1089, 1088, 1071), (1067, 1084, 1083, 1066), (1078, 1095, 1094, 1077), (1094, 1111, 1110, 1093), (1089, 1106, 1105, 1088), (1084, 1101, 1100, 1083), (1095, 1112, 1111, 1094), (1090, 1107, 1106, 1089), (1085, 1102, 1101, 1084), (1096, 1113, 1112, 1095), (1091, 1108, 1107, 1090), (1086, 1103, 1102, 1085), (1097, 1114, 1113, 1096), (1092, 1109, 1108, 1091), (1087, 1104, 1103, 1086), (1098, 1115, 1114, 1097), (1093, 1110, 1109, 1092), (1088, 1105, 1104, 1087), (1083, 1100, 1099, 1082), (1114, 1131, 1130, 1113), (1109, 1126, 1125, 1108), (1104, 1121, 1120, 1103), (1115, 1132, 1131, 1114), (1110, 1127, 1126, 1109), (1105, 1122, 1121, 1104), (1100, 1117, 1116, 1099), (1111, 1128, 1127, 1110), (1106, 1123, 1122, 1105), (1101, 1118, 1117, 1100), (1112, 1129, 1128, 1111), (1107, 1124, 1123, 1106), (1102, 1119, 1118, 1101), (1113, 1130, 1129, 1112), (1108, 1125, 1124, 1107), (1103, 1120, 1119, 1102), (1131, 1148, 1147, 1130), (1126, 1143, 1142, 1125), (1121, 1138, 1137, 1120), (1132, 1149, 1148, 1131), (1127, 1144, 1143, 1126), (1122, 1139, 1138, 1121), (1117, 1134, 1133, 1116), (1128, 1145, 1144, 1127), (1123, 1140, 1139, 1122), (1118, 1135, 1134, 1117), (1129, 1146, 1145, 1128), (1124, 1141, 1140, 1123), (1119, 1136, 1135, 1118), (1130, 1147, 1146, 1129), (1125, 1142, 1141, 1124), (1120, 1137, 1136, 1119), (1146, 1163, 1162, 1145), (1141, 1158, 1157, 1140), (1136, 1153, 1152, 1135), (1147, 1164, 1163, 1146), (1142, 1159, 1158, 1141), (1137, 1154, 1153, 1136), (1148, 1165, 1164, 1147), (1143, 1160, 1159, 1142), (1138, 1155, 1154, 1137), (1149, 1166, 1165, 1148), (1144, 1161, 1160, 1143), (1139, 1156, 1155, 1138), (1134, 1151, 1150, 1133), (1145, 1162, 1161, 1144), (1140, 1157, 1156, 1139), (1135, 1152, 1151, 1134), (1166, 1183, 1182, 1165), (1161, 1178, 1177, 1160), (1156, 1173, 1172, 1155), (1151, 1168, 1167, 1150), (1162, 1179, 1178, 1161), (1157, 1174, 1173, 1156), (1152, 1169, 1168, 1151), (1163, 1180, 1179, 1162), (1158, 1175, 1174, 1157), (1153, 1170, 1169, 1152), (1164, 1181, 1180, 1163), (1159, 1176, 1175, 1158), (1154, 1171, 1170, 1153), (1165, 1182, 1181, 1164), (1160, 1177, 1176, 1159), (1155, 1172, 1171, 1154), (1185, 1202, 1201, 1184), (1181, 1198, 1197, 1180), (1176, 1193, 1192, 1175), (1171, 1188, 1187, 1170), (1182, 1199, 1198, 1181), (1177, 1194, 1193, 1176), (1172, 1189, 1188, 1171), (1183, 1200, 1199, 1182), (1178, 1195, 1194, 1177), (1173, 1190, 1189, 1172), (1168, 1185, 1184, 1167), (1179, 1196, 1195, 1178), (1174, 1191, 1190, 1173), (1169, 1186, 1185, 1168), (1180, 1197, 1196, 1179), (1175, 1192, 1191, 1174), (1170, 1187, 1186, 1169), (1205, 1222, 1221, 1204), (1196, 1213, 1212, 1195), (1191, 1208, 1207, 1190), (1186, 1203, 1202, 1185), (1197, 1214, 1213, 1196), (1192, 1209, 1208, 1191), (1187, 1204, 1203, 1186), (1198, 1215, 1214, 1197), (1193, 1210, 1209, 1192), (1188, 1205, 1204, 1187), (1199, 1216, 1215, 1198), (1194, 1211, 1210, 1193), (1189, 1206, 1205, 1188), (1200, 1217, 1216, 1199), (1195, 1212, 1211, 1194), (1190, 1207, 1206, 1189), (1225, 1242, 1241, 1224), (1216, 1233, 1232, 1215), (1211, 1228, 1227, 1210), (1206, 1223, 1222, 1205), (1217, 1234, 1233, 1216), (1212, 1229, 1228, 1211), (1207, 1224, 1223, 1206), (1202, 1219, 1218, 1201), (1213, 1230, 1229, 1212), (1208, 1225, 1224, 1207), (1203, 1220, 1219, 1202), (1214, 1231, 1230, 1213), (1209, 1226, 1225, 1208), (1204, 1221, 1220, 1203), (1215, 1232, 1231, 1214), (1210, 1227, 1226, 1209), (1245, 1262, 1261, 1244), (1220, 1237, 1236, 1219), (1231, 1248, 1247, 1230), (1226, 1243, 1242, 1225), (1221, 1238, 1237, 1220), (1232, 1249, 1248, 1231), (1227, 1244, 1243, 1226), (1222, 1239, 1238, 1221), (1233, 1250, 1249, 1232), (1228, 1245, 1244, 1227), (1223, 1240, 1239, 1222), (1234, 1251, 1250, 1233), (1229, 1246, 1245, 1228), (1224, 1241, 1240, 1223), (1219, 1236, 1235, 1218), (1230, 1247, 1246, 1229), (1265, 1282, 1281, 1264), (1240, 1257, 1256, 1239), (1251, 1268, 1267, 1250), (1246, 1263, 1262, 1245), (1241, 1258, 1257, 1240), (1236, 1253, 1252, 1235), (1247, 1264, 1263, 1246), (1242, 1259, 1258, 1241), (1237, 1254, 1253, 1236), (1248, 1265, 1264, 1247), (1243, 1260, 1259, 1242), (1238, 1255, 1254, 1237), (1249, 1266, 1265, 1248), (1244, 1261, 1260, 1243), (1239, 1256, 1255, 1238), (1250, 1267, 1266, 1249), (1285, 1301, 1300, 1284), (1260, 1277, 1613, 1276, 1259), (1255, 1272, 1271, 1254), (1266, 1283, 1282, 1265), (1261, 1278, 1277, 1260), (1256, 1273, 1272, 1255), (1267, 1284, 1283, 1266), (1262, 1279, 1278, 1261), (1257, 1274, 1273, 1256), (1268, 1285, 1284, 1267), (1263, 1280, 1279, 1262), (1258, 1275, 1274, 1257), (1253, 1270, 1269, 1252), (1264, 1281, 1280, 1263), (1259, 1276, 1275, 1258), (1254, 1271, 1270, 1253), (1280, 1296, 1295, 1279), (1275, 1292, 1291, 1274), (1270, 1287, 1286, 1269), (1281, 1297, 1296, 1280), (1276, 1293, 1292, 1275), (1271, 1288, 1287, 1270), (1282, 1298, 1297, 1281), (1277, 1599, 1613), (1272, 1289, 1288, 1271), (1283, 1299, 1298, 1282), (1278, 1294, 1600, 1599, 1277), (1273, 1290, 1289, 1272), (1284, 1300, 1299, 1283), (1279, 1295, 1294, 1278), (1274, 1291, 1290, 1273), (1299, 1315, 1314, 1298), (1596, 1310, 1605), (1290, 1306, 1305, 1289), (1300, 1316, 1315, 1299), (1295, 1311, 1310, 1596, 1294), (1291, 1307, 1306, 1290), (1301, 1317, 1316, 1300), (1296, 1312, 1311, 1295), (1292, 1308, 1307, 1291), (1287, 1303, 1302, 1286), (1297, 1313, 1312, 1296), (1293, 1309, 1308, 1292), (1288, 1304, 1303, 1287), (1298, 1314, 1313, 1297), (1616, 1619, 1309, 1293), (1289, 1305, 1304, 1288), (1313, 1328, 1327, 1312), (1309, 1612, 1597, 1324, 1308), (1304, 1320, 1319, 1303), (1314, 1329, 1328, 1313), (1619, 1612, 1309), (1305, 1321, 1320, 1304), (1315, 1330, 1329, 1314), (1310, 1325, 1610, 1605), (1306, 1322, 1321, 1305), (1316, 1331, 1330, 1315), (1311, 1326, 1325, 1310), (1307, 1323, 1322, 1306), (1317, 1332, 1331, 1316), (1312, 1327, 1326, 1311), (1308, 1324, 1323, 1307), (1303, 1319, 1318, 1302), (1331, 1346, 1345, 1330), (1326, 1341, 1340, 1325), (1323, 1338, 1337, 1322), (1332, 1347, 1346, 1331), (1327, 1342, 1341, 1326), (1324, 1606, 1618, 1338, 1323), (1319, 1334, 1333, 1318), (1328, 1343, 1342, 1327), (1597, 1606, 1324), (1320, 1335, 1334, 1319), (1329, 1344, 1343, 1328), (1321, 1336, 1335, 1320), (1330, 1345, 1344, 1329), (1325, 1340, 1339, 1610), (1322, 1337, 1336, 1321), (1351, 1593, 1607, 1350), (1344, 1358, 1357, 1343), (1353, 1592, 1339), (1336, 1351, 1350, 1335), (1345, 1359, 1358, 1344), (1340, 1354, 1353, 1339), (1337, 1352, 1351, 1336), (1346, 1360, 1359, 1345), (1341, 1355, 1354, 1340), (1338, 1608, 1595, 1352, 1337), (1347, 1361, 1360, 1346), (1342, 1356, 1355, 1341), (1618, 1608, 1338), (1334, 1349, 1348, 1333), (1343, 1357, 1356, 1342), (1335, 1350, 1349, 1334), (1362, 1379, 1378, 1611, 1620), (1359, 1370, 1369, 1358), (1354, 1365, 1364, 1353), (1352, 1603, 1593, 1351), (1360, 1371, 1370, 1359), (1355, 1366, 1365, 1354), (1595, 1603, 1352), (1361, 1372, 1371, 1360), (1356, 1367, 1366, 1355), (1615, 1362, 1620), (1349, 1598, 1614, 1348), (1357, 1368, 1367, 1356), (1602, 1363, 1362, 1615), (1350, 1607, 1598, 1349), (1358, 1369, 1368, 1357), (1353, 1364, 1363, 1602, 1592), (1382, 1399, 1398, 1381), (1601, 1374, 1373, 1617), (1368, 1385, 1384, 1367), (1363, 1380, 1379, 1362), (1609, 1375, 1374, 1601), (1369, 1386, 1385, 1368), (1364, 1381, 1380, 1363), (1594, 1376, 1375, 1609), (1370, 1387, 1386, 1369), (1365, 1382, 1381, 1364), (1604, 1377, 1376, 1594), (1371, 1388, 1387, 1370), (1366, 1383, 1382, 1365), (1611, 1378, 1377, 1604), (1372, 1389, 1388, 1371), (1367, 1384, 1383, 1366), (1402, 1419, 1418, 1401), (1377, 1394, 1393, 1376), (1388, 1405, 1404, 1387), (1383, 1400, 1399, 1382), (1378, 1395, 1394, 1377), (1389, 1406, 1405, 1388), (1384, 1401, 1400, 1383), (1379, 1396, 1395, 1378), (1374, 1391, 1390, 1373), (1385, 1402, 1401, 1384), (1380, 1397, 1396, 1379), (1375, 1392, 1391, 1374), (1386, 1403, 1402, 1385), (1381, 1398, 1397, 1380), (1376, 1393, 1392, 1375), (1387, 1404, 1403, 1386), (1414, 1431, 1430, 1413), (1397, 1414, 1413, 1396), (1392, 1409, 1408, 1391), (1403, 1420, 1419, 1402), (1398, 1415, 1414, 1397), (1393, 1410, 1409, 1392), (1404, 1421, 1420, 1403), (1399, 1416, 1415, 1398), (1394, 1411, 1410, 1393), (1405, 1422, 1421, 1404), (1400, 1417, 1416, 1399), (1395, 1412, 1411, 1394), (1406, 1423, 1422, 1405), (1401, 1418, 1417, 1400), (1396, 1413, 1412, 1395), (1391, 1408, 1407, 1390), (1434, 1451, 1450, 1433), (1409, 1426, 1425, 1408), (1420, 1437, 1436, 1419), (1415, 1432, 1431, 1414), (1410, 1427, 1426, 1409), (1421, 1438, 1437, 1420), (1416, 1433, 1432, 1415), (1411, 1428, 1427, 1410), (1422, 1439, 1438, 1421), (1417, 1434, 1433, 1416), (1412, 1429, 1428, 1411), (1423, 1440, 1439, 1422), (1418, 1435, 1434, 1417), (1413, 1430, 1429, 1412), (1408, 1425, 1424, 1407), (1419, 1436, 1435, 1418), (1454, 1471, 1470, 1453), (1429, 1446, 1445, 1428), (1440, 1457, 1456, 1439), (1435, 1452, 1451, 1434), (1430, 1447, 1446, 1429), (1425, 1442, 1441, 1424), (1436, 1453, 1452, 1435), (1431, 1448, 1447, 1430), (1426, 1443, 1442, 1425), (1437, 1454, 1453, 1436), (1432, 1449, 1448, 1431), (1427, 1444, 1443, 1426), (1438, 1455, 1454, 1437), (1433, 1450, 1449, 1432), (1428, 1445, 1444, 1427), (1439, 1456, 1455, 1438), (1474, 1491, 1490, 1473), (1449, 1466, 1465, 1448), (1444, 1461, 1460, 1443), (1455, 1472, 1471, 1454), (1450, 1467, 1466, 1449), (1445, 1462, 1461, 1444), (1456, 1473, 1472, 1455), (1451, 1468, 1467, 1450), (1446, 1463, 1462, 1445), (1457, 1474, 1473, 1456), (1452, 1469, 1468, 1451), (1447, 1464, 1463, 1446), (1442, 1459, 1458, 1441), (1453, 1470, 1469, 1452), (1448, 1465, 1464, 1447), (1443, 1460, 1459, 1442), (1469, 1486, 1485, 1468), (1464, 1481, 1480, 1463), (1459, 1476, 1475, 1458), (1470, 1487, 1486, 1469), (1465, 1482, 1481, 1464), (1460, 1477, 1476, 1459), (1471, 1488, 1487, 1470), (1466, 1483, 1482, 1465), (1461, 1478, 1477, 1460), (1472, 1489, 1488, 1471), (1467, 1484, 1483, 1466), (1462, 1479, 1478, 1461), (1473, 1490, 1489, 1472), (1468, 1485, 1484, 1467), (1463, 1480, 1479, 1462), (1489, 1506, 1505, 1488), (1484, 1501, 1500, 1483), (1479, 1496, 1495, 1478), (1490, 1507, 1506, 1489), (1485, 1502, 1501, 1484), (1480, 1497, 1496, 1479), (1491, 1508, 1507, 1490), (1486, 1503, 1502, 1485), (1481, 1498, 1497, 1480), (1476, 1493, 1492, 1475), (1487, 1504, 1503, 1486), (1482, 1499, 1498, 1481), (1477, 1494, 1493, 1476), (1488, 1505, 1504, 1487), (1483, 1500, 1499, 1482), (1478, 1495, 1494, 1477), (1504, 1521, 1520, 1503), (1499, 1516, 1515, 1498), (1494, 1511, 1510, 1493), (1505, 1522, 1521, 1504), (1500, 1517, 1516, 1499), (1495, 1512, 1511, 1494), (1506, 1523, 1522, 1505), (1501, 1518, 1517, 1500), (1496, 1513, 1512, 1495), (1507, 1524, 1523, 1506), (1502, 1519, 1518, 1501), (1497, 1514, 1513, 1496), (1508, 1525, 1524, 1507), (1503, 1520, 1519, 1502), (1498, 1515, 1514, 1497), (1493, 1510, 1509, 1492), (1524, 1541, 1540, 1523), (1519, 1536, 1535, 1518), (1514, 1531, 1530, 1513), (1525, 1542, 1541, 1524), (1520, 1537, 1536, 1519), (1515, 1532, 1531, 1514), (1510, 1527, 1526, 1509), (1521, 1538, 1537, 1520), (1516, 1533, 1532, 1515), (1511, 1528, 1527, 1510), (1522, 1539, 1538, 1521), (1517, 1534, 1533, 1516), (1512, 1529, 1528, 1511), (1523, 1540, 1539, 1522), (1518, 1535, 1534, 1517), (1513, 1530, 1529, 1512), (1539, 1556, 1555, 1538), (1534, 1551, 1550, 1533), (1529, 1546, 1545, 1528), (1540, 1557, 1556, 1539), (1535, 1552, 1551, 1534), (1530, 1547, 1546, 1529), (1541, 1558, 1557, 1540), (1536, 1553, 1552, 1535), (1531, 1548, 1547, 1530), (1542, 1559, 1558, 1541), (1537, 1554, 1553, 1536), (1532, 1549, 1548, 1531), (1527, 1544, 1543, 1526), (1538, 1555, 1554, 1537), (1533, 1550, 1549, 1532), (1528, 1545, 1544, 1527), (1561, 1562, 1563, 1564, 1565, 1566, 1567, 1568, 1569, 1570, 1571, 1572, 1573, 1574, 1575, 1576, 1577, 1578, 1579, 1580, 1581, 1582, 1583, 1584, 1585, 1586, 1587, 1588, 1589, 1590, 1591, 1560), (1558, 1583, 1582, 1557), (1553, 1578, 1577, 1552), (1548, 1573, 1572, 1547), (1559, 1584, 1583, 1558), (1554, 1579, 1578, 1553), (1549, 1574, 1573, 1548), (1544, 1569, 1568, 1543), (1555, 1580, 1579, 1554), (1550, 1575, 1574, 1549), (1545, 1570, 1569, 1544), (1556, 1581, 1580, 1555), (1551, 1576, 1575, 1550), (1546, 1571, 1570, 1545), (1557, 1582, 1581, 1556), (1552, 1577, 1576, 1551), (1547, 1572, 1571, 1546), (1294, 1596, 1600), (1613, 1616, 1293, 1276), (1595, 1625, 1633, 1603), (1593, 1623, 1637, 1607), (1613, 1643, 1646, 1616), (1620, 1650, 1645, 1615), (1612, 1642, 1627, 1597), (1608, 1638, 1625, 1595), (1610, 1640, 1635, 1605), (1594, 1624, 1634, 1604), (1618, 1648, 1638, 1608), (1603, 1633, 1623, 1593), (1592, 1622, 1621, 1339), (1619, 1649, 1642, 1612), (1339, 1621, 1640, 1610), (1607, 1637, 1628, 1598), (1611, 1641, 1650, 1620), (1605, 1635, 1626, 1596), (1601, 1631, 1639, 1609), (1616, 1646, 1649, 1619), (1602, 1632, 1622, 1592), (1600, 1630, 1629, 1599), (1617, 1647, 1631, 1601), (1596, 1626, 1630, 1600), (1597, 1627, 1636, 1606), (1598, 1628, 1644, 1614), (1609, 1639, 1624, 1594), (1599, 1629, 1643, 1613), (1606, 1636, 1648, 1618), (1604, 1634, 1641, 1611), (1615, 1645, 1632, 1602)])
me_cylinder.materials.append(mat_material)
me_cylinder.use_remesh_preserve_volume = False
me_cylinder.use_remesh_preserve_attributes = False
me_cylinder.use_mirror_vertex_groups = False
me_cylinder.update()

# ---- objects
ob_cylinder = bpy.data.objects.new('Cylinder', me_cylinder)

# ---- transforms, parenting, visibility, modifiers, constraints
ob_cylinder.location = (0.0, 0.0, 0.06627)
ob_cylinder.scale = (0.7941, 0.7941, 0.07315)
ob_cylinder.lineart.crease_threshold = 0.0

# ---- collection membership
col_collection_1.objects.link(ob_cylinder)

# ---- scene / render settings (as saved in the file)
scene.frame_start = 1; scene.frame_end = 250; scene.frame_set(1)
scene.render.engine = 'BLENDER_EEVEE_NEXT'
scene.render.image_settings.color_mode = 'RGB'
scene.render.image_settings.compression = 90
scene.render.resolution_percentage = 50
scene.render.dither_intensity = 0.0
scene.render.bake_margin = 2
scene.render.bake_bias = 0.0
scene.cycles.use_denoising = False
scene.cycles.samples = 10
scene.cycles.sampling_pattern = 'TABULATED_SOBOL'
scene.cycles.light_sampling_threshold = 0.0
scene.cycles.use_adaptive_sampling = False
scene.cycles.use_light_tree = False
scene.cycles.blur_glossy = 0.0
scene.cycles.volume_bounces = 1
scene.cycles.pixel_filter_type = 'GAUSSIAN'
scene.cycles.sample_clamp_indirect = 0.0
scene.view_settings.view_transform = 'Standard'
bpy.context.view_layer.update()

# ---- added for rendering (the .blend has no active camera and no usable light): camera, sun
cam_auto = bpy.data.cameras.new('AutoCamera')
cam_auto.lens = 50.0
cam_auto.sensor_width = 36.0
cam_auto.clip_end = 1000.0
ob_auto_camera = bpy.data.objects.new('AutoCamera', cam_auto)
scene.collection.objects.link(ob_auto_camera)
ob_auto_camera.location = (24.7636, -29.7163, 33.1936)
ob_auto_camera.rotation_euler = (1.09748, -7.21219e-08, 0.694738)
scene.camera = ob_auto_camera
light_auto_sun = bpy.data.lights.new('AutoSun', 'SUN')
light_auto_sun.energy = 3.0
light_auto_sun.angle = 0.0523599
ob_auto_sun = bpy.data.objects.new('AutoSun', light_auto_sun)
scene.collection.objects.link(ob_auto_sun)
ob_auto_sun.rotation_euler = (0.872665, 0.174533, 0.523599)
bpy.context.view_layer.update()
